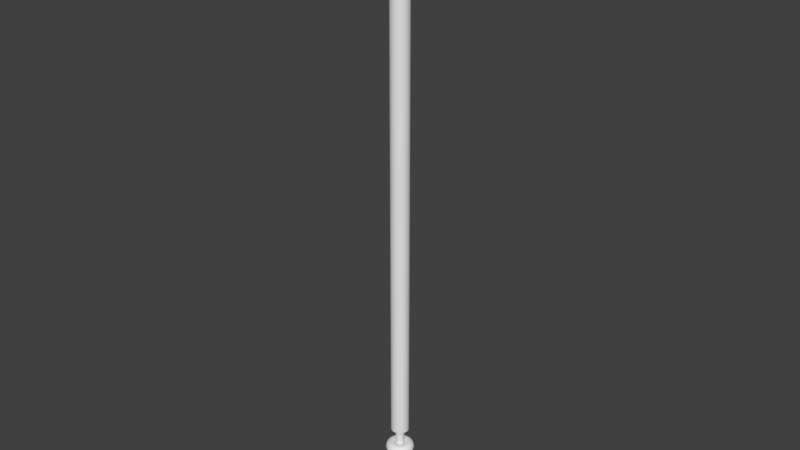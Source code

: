 # Source: HV_feedthrough.blend  (saved by Blender 2.70.0; exported with 4.5.12 LTS)
import bpy
from mathutils import Matrix  # noqa: F401  (used for matrix-valued properties, if any)

bpy.ops.wm.read_factory_settings(use_empty=True)
scene = bpy.context.scene
scene.name = 'Scene'

# ---- collections
col_collection_1 = bpy.data.collections.new('Collection 1'); scene.collection.children.link(col_collection_1)
col_collection_6 = bpy.data.collections.new('Collection 6'); scene.collection.children.link(col_collection_6)
col_collection_6.hide_render = True
col_collection_6.hide_viewport = True
col_collection_7 = bpy.data.collections.new('Collection 7'); scene.collection.children.link(col_collection_7)
col_collection_7.hide_render = True
col_collection_7.hide_viewport = True

# ---- materials (node trees are filled in below, after node groups)
mat_torroid = bpy.data.materials.new('Torroid')
mat_torroid.alpha_threshold = 0.0
mat_torroid.use_transparent_shadow = False
mat_torroid.roughness = 0.5
mat_torroid.line_color = (0.0, 0.0, 0.0, 1.0)
mat_hv_feed_through = bpy.data.materials.new('HV feed through')
mat_hv_feed_through.alpha_threshold = 0.0
mat_hv_feed_through.use_transparent_shadow = False
mat_hv_feed_through.roughness = 0.5
mat_hv_feed_through.line_color = (0.0, 0.0, 0.0, 1.0)
mat_torroid_001 = bpy.data.materials.new('Torroid.001')
mat_torroid_001.alpha_threshold = 0.0
mat_torroid_001.use_transparent_shadow = False
mat_torroid_001.roughness = 0.5
mat_torroid_001.line_color = (0.0, 0.0, 0.0, 1.0)

# ---- material node trees

# ---- world
world_world = bpy.data.worlds.new('World'); scene.world = world_world
world_world.color = (0.05088, 0.05088, 0.05088)
world_world.use_sun_shadow = False
world_world.sun_shadow_jitter_overblur = 0.0
world_world.cycles.sampling_method = 'MANUAL'
world_world.cycles.sample_map_resolution = 256

# ---- meshes
me_mesh = bpy.data.meshes.new('Mesh')
me_mesh.from_pydata([(2.98e-07, -1.701, 0.0), (2.086e-07, -1.496, 0.4958), (0.0, -1.0, 0.7012), (-2.161e-07, -0.5042, 0.4958), (-2.98e-07, -0.2988, 0.0), (-2.086e-07, -0.5042, -0.4958), (0.0, -1.0, -0.7012), (2.161e-07, -1.496, -0.4958), (-0.2296, -1.686, 0.0), (-0.2021, -1.482, 0.4958), (-0.1357, -0.9909, 0.7012), (-0.06921, -0.4996, 0.4958), (-0.04168, -0.296, 0.0), (-0.06921, -0.4996, -0.4958), (-0.1357, -0.9909, -0.7012), (-0.2021, -1.482, -0.4958), (-0.4515, -1.64, 0.0), (-0.3971, -1.442, 0.4958), (-0.2658, -0.9643, 0.7012), (-0.1345, -0.4862, 0.4958), (-0.08008, -0.2881, 0.0), (-0.1345, -0.4862, -0.4958), (-0.2658, -0.9643, -0.7012), (-0.3971, -1.442, -0.4958), (-0.6621, -1.567, 0.0), (-0.5822, -1.378, 0.4958), (-0.3892, -0.9214, 0.7012), (-0.1962, -0.4647, 0.4958), (-0.1162, -0.2755, 0.0), (-0.1962, -0.4647, -0.4958), (-0.3892, -0.9214, -0.7012), (-0.5822, -1.378, -0.4958), (-0.8589, -1.469, 0.0), (-0.7551, -1.291, 0.4958), (-0.5046, -0.8634, 0.7012), (-0.2542, -0.4356, 0.4958), (-0.1504, -0.2583, 0.0), (-0.2542, -0.4356, -0.4958), (-0.5046, -0.8634, -0.7012), (-0.7551, -1.291, -0.4958), (-1.04, -1.346, 0.0), (-0.9142, -1.184, 0.4958), (-0.611, -0.7916, 0.7012), (-0.3078, -0.3993, 0.4958), (-0.1822, -0.2368, 0.0), (-0.3078, -0.3993, -0.4958), (-0.611, -0.7916, -0.7012), (-0.9142, -1.184, -0.4958), (-1.203, -1.203, 0.0), (-1.058, -1.058, 0.4958), (-0.707, -0.707, 0.7012), (-0.3565, -0.3565, 0.4958), (-0.2112, -0.2112, 0.0), (-0.3565, -0.3565, -0.4958), (-0.707, -0.707, -0.7012), (-1.058, -1.058, -0.4958), (-1.346, -1.04, 0.0), (-1.184, -0.9142, 0.4958), (-0.7916, -0.611, 0.7012), (-0.3993, -0.3078, 0.4958), (-0.2368, -0.1822, 0.0), (-0.3993, -0.3078, -0.4958), (-0.7916, -0.611, -0.7012), (-1.184, -0.9142, -0.4958), (-1.469, -0.8589, 0.0), (-1.291, -0.7551, 0.4958), (-0.8634, -0.5046, 0.7012), (-0.4356, -0.2542, 0.4958), (-0.2583, -0.1504, 0.0), (-0.4356, -0.2542, -0.4958), (-0.8634, -0.5046, -0.7012), (-1.291, -0.7551, -0.4958), (-1.567, -0.6621, 0.0), (-1.378, -0.5822, 0.4958), (-0.9214, -0.3892, 0.7012), (-0.4647, -0.1962, 0.4958), (-0.2755, -0.1162, 0.0), (-0.4647, -0.1962, -0.4958), (-0.9214, -0.3892, -0.7012), (-1.378, -0.5822, -0.4958), (-1.64, -0.4515, -1.118e-08), (-1.442, -0.3971, 0.4958), (-0.9643, -0.2658, 0.7012), (-0.4862, -0.1345, 0.4958), (-0.2881, -0.08008, 1.118e-08), (-0.4862, -0.1345, -0.4958), (-0.9643, -0.2658, -0.7012), (-1.442, -0.3971, -0.4958), (-1.686, -0.2296, -1.49e-08), (-1.482, -0.2021, 0.4958), (-0.9909, -0.1357, 0.7012), (-0.4996, -0.06921, 0.4958), (-0.296, -0.04168, 1.49e-08), (-0.4996, -0.06921, -0.4958), (-0.9909, -0.1357, -0.7012), (-1.482, -0.2021, -0.4958), (-1.701, -2.364e-07, -1.363e-08), (-1.496, -1.788e-07, 0.4958), (-1.0, 0.0, 0.7012), (-0.5042, 1.788e-07, 0.4958), (-0.2988, 2.364e-07, 1.363e-08), (-0.5042, 1.788e-07, -0.4958), (-1.0, 0.0, -0.7012), (-1.496, -1.788e-07, -0.4958), (-1.686, 0.2296, -1.676e-08), (-1.482, 0.2021, 0.4958), (-0.9909, 0.1357, 0.7012), (-0.4996, 0.06921, 0.4958), (-0.296, 0.04168, 1.676e-08), (-0.4996, 0.06921, -0.4958), (-0.9909, 0.1357, -0.7012), (-1.482, 0.2021, -0.4958), (-1.64, 0.4515, -1.863e-08), (-1.442, 0.3971, 0.4958), (-0.9643, 0.2658, 0.7012), (-0.4862, 0.1345, 0.4958), (-0.2881, 0.08008, 1.863e-08), (-0.4862, 0.1345, -0.4958), (-0.9643, 0.2658, -0.7012), (-1.442, 0.3971, -0.4958), (-1.567, 0.6621, -2.98e-08), (-1.378, 0.5822, 0.4958), (-0.9214, 0.3892, 0.7012), (-0.4647, 0.1962, 0.4958), (-0.2755, 0.1162, 2.98e-08), (-0.4647, 0.1962, -0.4958), (-0.9214, 0.3892, -0.7012), (-1.378, 0.5822, -0.4958), (-1.469, 0.8589, 0.0), (-1.291, 0.7551, 0.4958), (-0.8634, 0.5046, 0.7012), (-0.4356, 0.2542, 0.4958), (-0.2583, 0.1504, 0.0), (-0.4356, 0.2542, -0.4958), (-0.8634, 0.5046, -0.7012), (-1.291, 0.7551, -0.4958), (-1.346, 1.04, 0.0), (-1.184, 0.9142, 0.4958), (-0.7916, 0.611, 0.7012), (-0.3993, 0.3078, 0.4958), (-0.2368, 0.1822, 0.0), (-0.3993, 0.3078, -0.4958), (-0.7916, 0.611, -0.7012), (-1.184, 0.9142, -0.4958), (-1.203, 1.203, 0.0), (-1.058, 1.058, 0.4958), (-0.707, 0.707, 0.7012), (-0.3565, 0.3565, 0.4958), (-0.2112, 0.2112, 0.0), (-0.3565, 0.3565, -0.4958), (-0.707, 0.707, -0.7012), (-1.058, 1.058, -0.4958), (-1.04, 1.346, 0.0), (-0.9142, 1.184, 0.4958), (-0.611, 0.7916, 0.7012), (-0.3078, 0.3993, 0.4958), (-0.1822, 0.2368, 0.0), (-0.3078, 0.3993, -0.4958), (-0.611, 0.7916, -0.7012), (-0.9142, 1.184, -0.4958), (-0.8589, 1.469, 0.0), (-0.7551, 1.291, 0.4958), (-0.5046, 0.8634, 0.7012), (-0.2542, 0.4356, 0.4958), (-0.1504, 0.2583, 0.0), (-0.2542, 0.4356, -0.4958), (-0.5046, 0.8634, -0.7012), (-0.7551, 1.291, -0.4958), (-0.6621, 1.567, 0.0), (-0.5822, 1.378, 0.4958), (-0.3892, 0.9214, 0.7012), (-0.1962, 0.4647, 0.4958), (-0.1162, 0.2755, 0.0), (-0.1962, 0.4647, -0.4958), (-0.3892, 0.9214, -0.7012), (-0.5822, 1.378, -0.4958), (-0.4515, 1.64, 0.0), (-0.3971, 1.442, 0.4958), (-0.2658, 0.9643, 0.7012), (-0.1345, 0.4862, 0.4958), (-0.08008, 0.2881, 0.0), (-0.1345, 0.4862, -0.4958), (-0.2658, 0.9643, -0.7012), (-0.3971, 1.442, -0.4958), (-0.2296, 1.686, 0.0), (-0.2021, 1.482, 0.4958), (-0.1357, 0.9909, 0.7012), (-0.06921, 0.4996, 0.4958), (-0.04168, 0.296, 0.0), (-0.06921, 0.4996, -0.4958), (-0.1357, 0.9909, -0.7012), (-0.2021, 1.482, -0.4958), (-1.788e-07, 1.701, 0.0), (-1.416e-07, 1.496, 0.4958), (0.0, 1.0, 0.7012), (1.49e-07, 0.5042, 0.4958), (1.788e-07, 0.2988, 0.0), (1.416e-07, 0.5042, -0.4958), (0.0, 1.0, -0.7012), (-1.49e-07, 1.496, -0.4958), (0.2296, 1.686, 0.0), (0.2021, 1.482, 0.4958), (0.1357, 0.9909, 0.7012), (0.06921, 0.4996, 0.4958), (0.04168, 0.296, 0.0), (0.06921, 0.4996, -0.4958), (0.1357, 0.9909, -0.7012), (0.2021, 1.482, -0.4958), (0.4515, 1.64, 0.0), (0.3971, 1.442, 0.4958), (0.2658, 0.9643, 0.7012), (0.1345, 0.4862, 0.4958), (0.08008, 0.2881, 0.0), (0.1345, 0.4862, -0.4958), (0.2658, 0.9643, -0.7012), (0.3971, 1.442, -0.4958), (0.6621, 1.567, 0.0), (0.5822, 1.378, 0.4958), (0.3892, 0.9214, 0.7012), (0.1962, 0.4647, 0.4958), (0.1162, 0.2755, 0.0), (0.1962, 0.4647, -0.4958), (0.3892, 0.9214, -0.7012), (0.5822, 1.378, -0.4958), (0.8589, 1.469, 0.0), (0.7551, 1.291, 0.4958), (0.5046, 0.8634, 0.7012), (0.2542, 0.4356, 0.4958), (0.1504, 0.2583, 0.0), (0.2542, 0.4356, -0.4958), (0.5046, 0.8634, -0.7012), (0.7551, 1.291, -0.4958), (1.04, 1.346, 0.0), (0.9142, 1.184, 0.4958), (0.611, 0.7916, 0.7012), (0.3078, 0.3993, 0.4958), (0.1822, 0.2368, 0.0), (0.3078, 0.3993, -0.4958), (0.611, 0.7916, -0.7012), (0.9142, 1.184, -0.4958), (1.203, 1.203, 0.0), (1.058, 1.058, 0.4958), (0.707, 0.707, 0.7012), (0.3565, 0.3565, 0.4958), (0.2112, 0.2112, 0.0), (0.3565, 0.3565, -0.4958), (0.707, 0.707, -0.7012), (1.058, 1.058, -0.4958), (1.346, 1.04, -3.725e-08), (1.184, 0.9142, 0.4958), (0.7916, 0.611, 0.7012), (0.3993, 0.3078, 0.4958), (0.2368, 0.1822, 3.725e-08), (0.3993, 0.3078, -0.4958), (0.7916, 0.611, -0.7012), (1.184, 0.9142, -0.4958), (1.469, 0.8589, -2.98e-08), (1.291, 0.7551, 0.4958), (0.8634, 0.5046, 0.7012), (0.4356, 0.2542, 0.4958), (0.2583, 0.1504, 2.98e-08), (0.4356, 0.2542, -0.4958), (0.8634, 0.5046, -0.7012), (1.291, 0.7551, -0.4958), (1.567, 0.6621, -2.98e-08), (1.378, 0.5822, 0.4958), (0.9214, 0.3892, 0.7012), (0.4647, 0.1962, 0.4958), (0.2755, 0.1162, 2.98e-08), (0.4647, 0.1962, -0.4958), (0.9214, 0.3892, -0.7012), (1.378, 0.5822, -0.4958), (1.64, 0.4515, -2.98e-08), (1.442, 0.3971, 0.4958), (0.9643, 0.2658, 0.7012), (0.4862, 0.1345, 0.4958), (0.2881, 0.08008, 2.98e-08), (0.4862, 0.1345, -0.4958), (0.9643, 0.2658, -0.7012), (1.442, 0.3971, -0.4958), (1.686, 0.2296, -3.725e-08), (1.482, 0.2021, 0.4958), (0.9909, 0.1357, 0.7012), (0.4996, 0.06921, 0.4958), (0.296, 0.04168, 3.725e-08), (0.4996, 0.06921, -0.4958), (0.9909, 0.1357, -0.7012), (1.482, 0.2021, -0.4958), (1.701, 2.364e-07, -3.699e-08), (1.496, 1.694e-07, 0.4958), (1.0, -7.09e-15, 0.7012), (0.5042, -1.694e-07, 0.4958), (0.2988, -2.364e-07, 3.699e-08), (0.5042, -1.694e-07, -0.4958), (1.0, 7.09e-15, -0.7012), (1.496, 1.694e-07, -0.4958), (1.686, -0.2296, -3.725e-08), (1.482, -0.2021, 0.4958), (0.9909, -0.1357, 0.7012), (0.4996, -0.06921, 0.4958), (0.296, -0.04168, 3.725e-08), (0.4996, -0.06921, -0.4958), (0.9909, -0.1357, -0.7012), (1.482, -0.2021, -0.4958), (1.64, -0.4515, -4.47e-08), (1.442, -0.3971, 0.4958), (0.9643, -0.2658, 0.7012), (0.4862, -0.1345, 0.4958), (0.2881, -0.08008, 4.47e-08), (0.4862, -0.1345, -0.4958), (0.9643, -0.2658, -0.7012), (1.442, -0.3971, -0.4958), (1.567, -0.6621, -2.98e-08), (1.378, -0.5822, 0.4958), (0.9214, -0.3892, 0.7012), (0.4647, -0.1962, 0.4958), (0.2755, -0.1162, 2.98e-08), (0.4647, -0.1962, -0.4958), (0.9214, -0.3892, -0.7012), (1.378, -0.5822, -0.4958), (1.469, -0.8589, -2.98e-08), (1.291, -0.7551, 0.4958), (0.8634, -0.5046, 0.7012), (0.4356, -0.2542, 0.4958), (0.2583, -0.1504, 2.98e-08), (0.4356, -0.2542, -0.4958), (0.8634, -0.5046, -0.7012), (1.291, -0.7551, -0.4958), (1.346, -1.04, -2.98e-08), (1.184, -0.9142, 0.4958), (0.7916, -0.611, 0.7012), (0.3993, -0.3078, 0.4958), (0.2368, -0.1822, 2.98e-08), (0.3993, -0.3078, -0.4958), (0.7916, -0.611, -0.7012), (1.184, -0.9142, -0.4958), (1.203, -1.203, 0.0), (1.058, -1.058, 0.4958), (0.707, -0.707, 0.7012), (0.3565, -0.3565, 0.4958), (0.2112, -0.2112, 0.0), (0.3565, -0.3565, -0.4958), (0.707, -0.707, -0.7012), (1.058, -1.058, -0.4958), (1.04, -1.346, 0.0), (0.9142, -1.184, 0.4958), (0.611, -0.7916, 0.7012), (0.3078, -0.3993, 0.4958), (0.1822, -0.2368, 0.0), (0.3078, -0.3993, -0.4958), (0.611, -0.7916, -0.7012), (0.9142, -1.184, -0.4958), (0.8589, -1.469, 0.0), (0.7551, -1.291, 0.4958), (0.5046, -0.8634, 0.7012), (0.2542, -0.4356, 0.4958), (0.1504, -0.2583, 0.0), (0.2542, -0.4356, -0.4958), (0.5046, -0.8634, -0.7012), (0.7551, -1.291, -0.4958), (0.6621, -1.567, 0.0), (0.5822, -1.378, 0.4958), (0.3892, -0.9214, 0.7012), (0.1962, -0.4647, 0.4958), (0.1162, -0.2755, 0.0), (0.1962, -0.4647, -0.4958), (0.3892, -0.9214, -0.7012), (0.5822, -1.378, -0.4958), (0.4515, -1.64, 0.0), (0.3971, -1.442, 0.4958), (0.2658, -0.9643, 0.7012), (0.1345, -0.4862, 0.4958), (0.08008, -0.2881, 0.0), (0.1345, -0.4862, -0.4958), (0.2658, -0.9643, -0.7012), (0.3971, -1.442, -0.4958), (0.2296, -1.686, -1.49e-08), (0.2021, -1.482, 0.4958), (0.1357, -0.9909, 0.7012), (0.06921, -0.4996, 0.4958), (0.04168, -0.296, 1.49e-08), (0.06921, -0.4996, -0.4958), (0.1357, -0.9909, -0.7012), (0.2021, -1.482, -0.4958)], [], [(0, 8, 15, 7), (1, 9, 8, 0), (2, 10, 9, 1), (3, 11, 10, 2), (4, 12, 11, 3), (5, 13, 12, 4), (6, 14, 13, 5), (7, 15, 14, 6), (8, 16, 23, 15), (9, 17, 16, 8), (10, 18, 17, 9), (11, 19, 18, 10), (12, 20, 19, 11), (13, 21, 20, 12), (14, 22, 21, 13), (15, 23, 22, 14), (16, 24, 31, 23), (17, 25, 24, 16), (18, 26, 25, 17), (19, 27, 26, 18), (20, 28, 27, 19), (21, 29, 28, 20), (22, 30, 29, 21), (23, 31, 30, 22), (24, 32, 39, 31), (25, 33, 32, 24), (26, 34, 33, 25), (27, 35, 34, 26), (28, 36, 35, 27), (29, 37, 36, 28), (30, 38, 37, 29), (31, 39, 38, 30), (32, 40, 47, 39), (33, 41, 40, 32), (34, 42, 41, 33), (35, 43, 42, 34), (36, 44, 43, 35), (37, 45, 44, 36), (38, 46, 45, 37), (39, 47, 46, 38), (40, 48, 55, 47), (41, 49, 48, 40), (42, 50, 49, 41), (43, 51, 50, 42), (44, 52, 51, 43), (45, 53, 52, 44), (46, 54, 53, 45), (47, 55, 54, 46), (48, 56, 63, 55), (49, 57, 56, 48), (50, 58, 57, 49), (51, 59, 58, 50), (52, 60, 59, 51), (53, 61, 60, 52), (54, 62, 61, 53), (55, 63, 62, 54), (56, 64, 71, 63), (57, 65, 64, 56), (58, 66, 65, 57), (59, 67, 66, 58), (60, 68, 67, 59), (61, 69, 68, 60), (62, 70, 69, 61), (63, 71, 70, 62), (64, 72, 79, 71), (65, 73, 72, 64), (66, 74, 73, 65), (67, 75, 74, 66), (68, 76, 75, 67), (69, 77, 76, 68), (70, 78, 77, 69), (71, 79, 78, 70), (72, 80, 87, 79), (73, 81, 80, 72), (74, 82, 81, 73), (75, 83, 82, 74), (76, 84, 83, 75), (77, 85, 84, 76), (78, 86, 85, 77), (79, 87, 86, 78), (80, 88, 95, 87), (81, 89, 88, 80), (82, 90, 89, 81), (83, 91, 90, 82), (84, 92, 91, 83), (85, 93, 92, 84), (86, 94, 93, 85), (87, 95, 94, 86), (88, 96, 103, 95), (89, 97, 96, 88), (90, 98, 97, 89), (91, 99, 98, 90), (92, 100, 99, 91), (93, 101, 100, 92), (94, 102, 101, 93), (95, 103, 102, 94), (96, 104, 111, 103), (97, 105, 104, 96), (98, 106, 105, 97), (99, 107, 106, 98), (100, 108, 107, 99), (101, 109, 108, 100), (102, 110, 109, 101), (103, 111, 110, 102), (104, 112, 119, 111), (105, 113, 112, 104), (106, 114, 113, 105), (107, 115, 114, 106), (108, 116, 115, 107), (109, 117, 116, 108), (110, 118, 117, 109), (111, 119, 118, 110), (112, 120, 127, 119), (113, 121, 120, 112), (114, 122, 121, 113), (115, 123, 122, 114), (116, 124, 123, 115), (117, 125, 124, 116), (118, 126, 125, 117), (119, 127, 126, 118), (120, 128, 135, 127), (121, 129, 128, 120), (122, 130, 129, 121), (123, 131, 130, 122), (124, 132, 131, 123), (125, 133, 132, 124), (126, 134, 133, 125), (127, 135, 134, 126), (128, 136, 143, 135), (129, 137, 136, 128), (130, 138, 137, 129), (131, 139, 138, 130), (132, 140, 139, 131), (133, 141, 140, 132), (134, 142, 141, 133), (135, 143, 142, 134), (136, 144, 151, 143), (137, 145, 144, 136), (138, 146, 145, 137), (139, 147, 146, 138), (140, 148, 147, 139), (141, 149, 148, 140), (142, 150, 149, 141), (143, 151, 150, 142), (144, 152, 159, 151), (145, 153, 152, 144), (146, 154, 153, 145), (147, 155, 154, 146), (148, 156, 155, 147), (149, 157, 156, 148), (150, 158, 157, 149), (151, 159, 158, 150), (152, 160, 167, 159), (153, 161, 160, 152), (154, 162, 161, 153), (155, 163, 162, 154), (156, 164, 163, 155), (157, 165, 164, 156), (158, 166, 165, 157), (159, 167, 166, 158), (160, 168, 175, 167), (161, 169, 168, 160), (162, 170, 169, 161), (163, 171, 170, 162), (164, 172, 171, 163), (165, 173, 172, 164), (166, 174, 173, 165), (167, 175, 174, 166), (168, 176, 183, 175), (169, 177, 176, 168), (170, 178, 177, 169), (171, 179, 178, 170), (172, 180, 179, 171), (173, 181, 180, 172), (174, 182, 181, 173), (175, 183, 182, 174), (176, 184, 191, 183), (177, 185, 184, 176), (178, 186, 185, 177), (179, 187, 186, 178), (180, 188, 187, 179), (181, 189, 188, 180), (182, 190, 189, 181), (183, 191, 190, 182), (184, 192, 199, 191), (185, 193, 192, 184), (186, 194, 193, 185), (187, 195, 194, 186), (188, 196, 195, 187), (189, 197, 196, 188), (190, 198, 197, 189), (191, 199, 198, 190), (192, 200, 207, 199), (193, 201, 200, 192), (194, 202, 201, 193), (195, 203, 202, 194), (196, 204, 203, 195), (197, 205, 204, 196), (198, 206, 205, 197), (199, 207, 206, 198), (200, 208, 215, 207), (201, 209, 208, 200), (202, 210, 209, 201), (203, 211, 210, 202), (204, 212, 211, 203), (205, 213, 212, 204), (206, 214, 213, 205), (207, 215, 214, 206), (208, 216, 223, 215), (209, 217, 216, 208), (210, 218, 217, 209), (211, 219, 218, 210), (212, 220, 219, 211), (213, 221, 220, 212), (214, 222, 221, 213), (215, 223, 222, 214), (216, 224, 231, 223), (217, 225, 224, 216), (218, 226, 225, 217), (219, 227, 226, 218), (220, 228, 227, 219), (221, 229, 228, 220), (222, 230, 229, 221), (223, 231, 230, 222), (224, 232, 239, 231), (225, 233, 232, 224), (226, 234, 233, 225), (227, 235, 234, 226), (228, 236, 235, 227), (229, 237, 236, 228), (230, 238, 237, 229), (231, 239, 238, 230), (232, 240, 247, 239), (233, 241, 240, 232), (234, 242, 241, 233), (235, 243, 242, 234), (236, 244, 243, 235), (237, 245, 244, 236), (238, 246, 245, 237), (239, 247, 246, 238), (240, 248, 255, 247), (241, 249, 248, 240), (242, 250, 249, 241), (243, 251, 250, 242), (244, 252, 251, 243), (245, 253, 252, 244), (246, 254, 253, 245), (247, 255, 254, 246), (248, 256, 263, 255), (249, 257, 256, 248), (250, 258, 257, 249), (251, 259, 258, 250), (252, 260, 259, 251), (253, 261, 260, 252), (254, 262, 261, 253), (255, 263, 262, 254), (256, 264, 271, 263), (257, 265, 264, 256), (258, 266, 265, 257), (259, 267, 266, 258), (260, 268, 267, 259), (261, 269, 268, 260), (262, 270, 269, 261), (263, 271, 270, 262), (264, 272, 279, 271), (265, 273, 272, 264), (266, 274, 273, 265), (267, 275, 274, 266), (268, 276, 275, 267), (269, 277, 276, 268), (270, 278, 277, 269), (271, 279, 278, 270), (272, 280, 287, 279), (273, 281, 280, 272), (274, 282, 281, 273), (275, 283, 282, 274), (276, 284, 283, 275), (277, 285, 284, 276), (278, 286, 285, 277), (279, 287, 286, 278), (280, 288, 295, 287), (281, 289, 288, 280), (282, 290, 289, 281), (283, 291, 290, 282), (284, 292, 291, 283), (285, 293, 292, 284), (286, 294, 293, 285), (287, 295, 294, 286), (288, 296, 303, 295), (289, 297, 296, 288), (290, 298, 297, 289), (291, 299, 298, 290), (292, 300, 299, 291), (293, 301, 300, 292), (294, 302, 301, 293), (295, 303, 302, 294), (296, 304, 311, 303), (297, 305, 304, 296), (298, 306, 305, 297), (299, 307, 306, 298), (300, 308, 307, 299), (301, 309, 308, 300), (302, 310, 309, 301), (303, 311, 310, 302), (304, 312, 319, 311), (305, 313, 312, 304), (306, 314, 313, 305), (307, 315, 314, 306), (308, 316, 315, 307), (309, 317, 316, 308), (310, 318, 317, 309), (311, 319, 318, 310), (312, 320, 327, 319), (313, 321, 320, 312), (314, 322, 321, 313), (315, 323, 322, 314), (316, 324, 323, 315), (317, 325, 324, 316), (318, 326, 325, 317), (319, 327, 326, 318), (320, 328, 335, 327), (321, 329, 328, 320), (322, 330, 329, 321), (323, 331, 330, 322), (324, 332, 331, 323), (325, 333, 332, 324), (326, 334, 333, 325), (327, 335, 334, 326), (328, 336, 343, 335), (329, 337, 336, 328), (330, 338, 337, 329), (331, 339, 338, 330), (332, 340, 339, 331), (333, 341, 340, 332), (334, 342, 341, 333), (335, 343, 342, 334), (336, 344, 351, 343), (337, 345, 344, 336), (338, 346, 345, 337), (339, 347, 346, 338), (340, 348, 347, 339), (341, 349, 348, 340), (342, 350, 349, 341), (343, 351, 350, 342), (344, 352, 359, 351), (345, 353, 352, 344), (346, 354, 353, 345), (347, 355, 354, 346), (348, 356, 355, 347), (349, 357, 356, 348), (350, 358, 357, 349), (351, 359, 358, 350), (352, 360, 367, 359), (353, 361, 360, 352), (354, 362, 361, 353), (355, 363, 362, 354), (356, 364, 363, 355), (357, 365, 364, 356), (358, 366, 365, 357), (359, 367, 366, 358), (360, 368, 375, 367), (361, 369, 368, 360), (362, 370, 369, 361), (363, 371, 370, 362), (364, 372, 371, 363), (365, 373, 372, 364), (366, 374, 373, 365), (367, 375, 374, 366), (368, 376, 383, 375), (369, 377, 376, 368), (370, 378, 377, 369), (371, 379, 378, 370), (372, 380, 379, 371), (373, 381, 380, 372), (374, 382, 381, 373), (375, 383, 382, 374), (376, 0, 7, 383), (377, 1, 0, 376), (378, 2, 1, 377), (379, 3, 2, 378), (380, 4, 3, 379), (381, 5, 4, 380), (382, 6, 5, 381), (383, 7, 6, 382)])
me_mesh.polygons.foreach_set('use_smooth', [True] * 384)
me_mesh.materials.append(mat_torroid)
me_mesh.use_remesh_preserve_volume = False
me_mesh.use_remesh_preserve_attributes = False
me_mesh.use_mirror_vertex_groups = False
me_mesh.update()
me_sphere = bpy.data.meshes.new('Sphere')
me_sphere.from_pydata([(-1.0, 0.0, 7.55e-08), (-0.9808, 0.0, -0.1951), (-0.9239, 0.0, -0.4815), (-0.8315, 0.0, -0.7038), (-0.7071, 0.0, -0.8554), (-0.5556, 0.0, -0.9797), (-0.3827, 0.0, -1.072), (-0.1951, 0.0, -1.129), (-0.9808, 0.1951, 7.55e-08), (-0.9619, 0.1913, -0.1951), (-0.9061, 0.1802, -0.4815), (-0.8155, 0.1622, -0.7038), (-0.6935, 0.1379, -0.8554), (-0.5449, 0.1084, -0.9797), (-0.3753, 0.07466, -1.072), (-0.1913, 0.03806, -1.129), (-0.9239, 0.3827, 7.55e-08), (-0.9061, 0.3753, -0.1951), (-0.8536, 0.3536, -0.4815), (-0.7682, 0.3182, -0.7038), (-0.6533, 0.2706, -0.8554), (-0.5133, 0.2126, -0.9797), (-0.3536, 0.1464, -1.072), (-0.1802, 0.07466, -1.129), (-0.8315, 0.5556, 7.55e-08), (-0.8155, 0.5449, -0.1951), (-0.7682, 0.5133, -0.4815), (-0.6913, 0.4619, -0.7038), (-0.5879, 0.3928, -0.8554), (-0.4619, 0.3087, -0.9797), (-0.3182, 0.2126, -1.072), (-0.1622, 0.1084, -1.129), (-0.7071, 0.7071, 7.55e-08), (-0.6935, 0.6935, -0.1951), (-0.6533, 0.6533, -0.4815), (-0.5879, 0.5879, -0.7038), (-0.5, 0.5, -0.8554), (-0.3928, 0.3928, -0.9797), (-0.2706, 0.2706, -1.072), (-0.1379, 0.1379, -1.129), (-0.5556, 0.8315, 7.55e-08), (-0.5449, 0.8155, -0.1951), (-0.5133, 0.7682, -0.4815), (-0.4619, 0.6913, -0.7038), (-0.3928, 0.5879, -0.8554), (-0.3087, 0.4619, -0.9797), (-0.2126, 0.3182, -1.072), (-0.1084, 0.1622, -1.129), (-0.3827, 0.9239, 7.55e-08), (-0.3753, 0.9061, -0.1951), (-0.3536, 0.8536, -0.4815), (-0.3182, 0.7682, -0.7038), (-0.2706, 0.6533, -0.8554), (-0.2126, 0.5133, -0.9797), (-0.1464, 0.3536, -1.072), (-0.07466, 0.1802, -1.129), (-0.1951, 0.9808, 7.55e-08), (-0.1913, 0.9619, -0.1951), (-0.1802, 0.9061, -0.4815), (-0.1622, 0.8155, -0.7038), (-0.1379, 0.6935, -0.8554), (-0.1084, 0.5449, -0.9797), (-0.07466, 0.3753, -1.072), (-0.03806, 0.1913, -1.129), (3.788e-07, 1.0, 7.55e-08), (3.937e-07, 0.9808, -0.1951), (2.298e-07, 0.9239, -0.4815), (3.341e-07, 0.8315, -0.7038), (3.192e-07, 0.7071, -0.8554), (3.415e-07, 0.5556, -0.9797), (3.043e-07, 0.3827, -1.072), (3.08e-07, 0.1951, -1.129), (0.1951, 0.9808, 7.55e-08), (0.1913, 0.9619, -0.1951), (0.1802, 0.9061, -0.4815), (0.1622, 0.8155, -0.7038), (0.138, 0.6935, -0.8554), (0.1084, 0.5449, -0.9797), (0.07466, 0.3753, -1.072), (0.03806, 0.1913, -1.129), (0.3827, 0.9239, 7.55e-08), (0.3753, 0.9061, -0.1951), (0.3536, 0.8536, -0.4815), (0.3182, 0.7682, -0.7038), (0.2706, 0.6533, -0.8554), (0.2126, 0.5133, -0.9797), (0.1464, 0.3536, -1.072), (0.07466, 0.1802, -1.129), (0.5556, 0.8315, 7.55e-08), (0.5449, 0.8155, -0.1951), (0.5133, 0.7682, -0.4815), (0.4619, 0.6913, -0.7038), (0.3928, 0.5879, -0.8554), (0.3087, 0.4619, -0.9797), (0.2126, 0.3182, -1.072), (0.1084, 0.1622, -1.129), (0.7071, 0.7071, 7.55e-08), (0.6935, 0.6935, -0.1951), (0.6533, 0.6533, -0.4815), (0.5879, 0.5879, -0.7038), (0.5, 0.5, -0.8554), (0.3928, 0.3928, -0.9797), (0.2706, 0.2706, -1.072), (0.138, 0.1379, -1.129), (0.8315, 0.5556, 7.55e-08), (0.8155, 0.5449, -0.1951), (0.7682, 0.5133, -0.4815), (0.6913, 0.4619, -0.7038), (0.5879, 0.3928, -0.8554), (0.4619, 0.3087, -0.9797), (0.3182, 0.2126, -1.072), (0.1622, 0.1084, -1.129), (0.9239, 0.3827, 7.55e-08), (0.9061, 0.3753, -0.1951), (0.8536, 0.3536, -0.4815), (0.7682, 0.3182, -0.7038), (0.6533, 0.2706, -0.8554), (0.5133, 0.2126, -0.9797), (0.3536, 0.1464, -1.072), (0.1802, 0.07466, -1.129), (0.9808, 0.1951, 7.55e-08), (0.9619, 0.1913, -0.1951), (0.9061, 0.1802, -0.4815), (0.8155, 0.1622, -0.7038), (0.6935, 0.1379, -0.8554), (0.5449, 0.1084, -0.9797), (0.3753, 0.07466, -1.072), (0.1913, 0.03806, -1.129), (1.0, -1.003e-07, 7.55e-08), (0.9808, -8.544e-08, -0.1951), (0.9239, 6.357e-08, -0.4815), (0.8315, -8.544e-08, -0.7038), (0.7071, -2.584e-08, -0.8554), (0.5556, -1.094e-08, -0.9797), (0.3827, 3.964e-09, -1.072), (0.1951, 3.964e-09, -1.129), (0.9808, -0.1951, 7.55e-08), (0.9619, -0.1913, -0.1951), (0.9061, -0.1802, -0.4815), (0.8155, -0.1622, -0.7038), (0.6935, -0.1379, -0.8554), (0.5449, -0.1084, -0.9797), (0.3753, -0.07466, -1.072), (0.1913, -0.03806, -1.129), (0.9239, -0.3827, 7.55e-08), (0.9061, -0.3753, -0.1951), (0.8536, -0.3536, -0.4815), (0.7682, -0.3182, -0.7038), (0.6533, -0.2706, -0.8554), (0.5133, -0.2126, -0.9797), (0.3536, -0.1464, -1.072), (0.1802, -0.07466, -1.129), (0.8315, -0.5556, 7.55e-08), (0.8155, -0.5449, -0.1951), (0.7682, -0.5133, -0.4815), (0.6913, -0.4619, -0.7038), (0.5879, -0.3928, -0.8554), (0.4619, -0.3087, -0.9797), (0.3182, -0.2126, -1.072), (0.1622, -0.1084, -1.129), (0.7071, -0.7071, 7.55e-08), (0.6935, -0.6935, -0.1951), (0.6533, -0.6533, -0.4815), (0.5879, -0.5879, -0.7038), (0.5, -0.5, -0.8554), (0.3928, -0.3928, -0.9797), (0.2706, -0.2706, -1.072), (0.1379, -0.1379, -1.129), (0.5556, -0.8315, 7.55e-08), (0.5449, -0.8155, -0.1951), (0.5133, -0.7682, -0.4815), (0.4619, -0.6913, -0.7038), (0.3928, -0.5879, -0.8554), (0.3087, -0.4619, -0.9797), (0.2126, -0.3182, -1.072), (0.1084, -0.1622, -1.129), (3.258e-07, 0.0, -1.148), (0.3827, -0.9239, 7.55e-08), (0.3753, -0.9061, -0.1951), (0.3536, -0.8536, -0.4815), (0.3182, -0.7682, -0.7038), (0.2706, -0.6533, -0.8554), (0.2126, -0.5133, -0.9797), (0.1464, -0.3536, -1.072), (0.07466, -0.1802, -1.129), (0.1951, -0.9808, 7.55e-08), (0.1913, -0.9619, -0.1951), (0.1802, -0.9061, -0.4815), (0.1622, -0.8155, -0.7038), (0.1379, -0.6935, -0.8554), (0.1084, -0.5449, -0.9797), (0.07466, -0.3753, -1.072), (0.03806, -0.1913, -1.129), (1.404e-07, -1.0, 7.55e-08), (9.567e-08, -0.9808, -0.1951), (3.192e-07, -0.9239, -0.4815), (1.404e-07, -0.8315, -0.7038), (1.851e-07, -0.7071, -0.8554), (2.596e-07, -0.5556, -0.9797), (2.521e-07, -0.3827, -1.072), (3.155e-07, -0.1951, -1.129), (-0.1951, -0.9808, 7.55e-08), (-0.1913, -0.9619, -0.1951), (-0.1802, -0.9061, -0.4815), (-0.1622, -0.8155, -0.7038), (-0.1379, -0.6935, -0.8554), (-0.1084, -0.5449, -0.9797), (-0.07466, -0.3753, -1.072), (-0.03806, -0.1913, -1.129), (-0.3827, -0.9239, 7.55e-08), (-0.3753, -0.9061, -0.1951), (-0.3536, -0.8536, -0.4815), (-0.3182, -0.7682, -0.7038), (-0.2706, -0.6533, -0.8554), (-0.2126, -0.5133, -0.9797), (-0.1464, -0.3536, -1.072), (-0.07466, -0.1802, -1.129), (2.98e-07, 1.043e-07, 7.55e-08), (2.98e-07, 8.941e-08, 7.55e-08), (2.98e-07, 1.192e-07, 7.55e-08), (-0.5556, -0.8315, 7.55e-08), (-0.5449, -0.8155, -0.1951), (-0.5133, -0.7682, -0.4815), (-0.4619, -0.6913, -0.7038), (-0.3928, -0.5879, -0.8554), (-0.3087, -0.4619, -0.9797), (-0.2126, -0.3182, -1.072), (-0.1084, -0.1622, -1.129), (2.98e-07, 1.192e-07, 7.55e-08), (2.98e-07, 1.192e-07, 7.55e-08), (2.682e-07, 1.192e-07, 7.55e-08), (2.831e-07, 1.192e-07, 7.55e-08), (2.794e-07, 1.192e-07, 7.55e-08), (2.831e-07, 1.192e-07, 7.55e-08), (2.682e-07, 1.192e-07, 7.55e-08), (-0.7071, -0.7071, 7.55e-08), (-0.6935, -0.6935, -0.1951), (-0.6533, -0.6533, -0.4815), (-0.5879, -0.5879, -0.7038), (-0.5, -0.5, -0.8554), (-0.3928, -0.3928, -0.9797), (-0.2706, -0.2706, -1.072), (-0.1379, -0.1379, -1.129), (2.98e-07, 1.192e-07, 7.55e-08), (2.98e-07, 1.192e-07, 7.55e-08), (2.98e-07, 1.192e-07, 7.55e-08), (2.98e-07, 8.941e-08, 7.55e-08), (2.98e-07, 1.043e-07, 7.55e-08), (2.384e-07, 1.024e-07, 7.55e-08), (2.98e-07, 1.043e-07, 7.55e-08), (-0.8315, -0.5556, 7.55e-08), (-0.8155, -0.5449, -0.1951), (-0.7682, -0.5133, -0.4815), (-0.6913, -0.4619, -0.7038), (-0.5879, -0.3928, -0.8554), (-0.4619, -0.3087, -0.9797), (-0.3182, -0.2126, -1.072), (-0.1622, -0.1084, -1.129), (2.98e-07, 8.941e-08, 7.55e-08), (2.98e-07, 1.192e-07, 7.55e-08), (2.98e-07, 1.192e-07, 7.55e-08), (2.98e-07, 1.192e-07, 7.55e-08), (2.682e-07, 1.192e-07, 7.55e-08), (2.831e-07, 1.192e-07, 7.55e-08), (2.794e-07, 1.192e-07, 7.55e-08), (2.831e-07, 1.192e-07, 7.55e-08), (-0.9239, -0.3827, 7.55e-08), (-0.9061, -0.3753, -0.1951), (-0.8536, -0.3536, -0.4815), (-0.7682, -0.3182, -0.7038), (-0.6533, -0.2706, -0.8554), (-0.5133, -0.2126, -0.9797), (-0.3536, -0.1464, -1.072), (-0.1802, -0.07466, -1.129), (2.682e-07, 1.192e-07, 7.55e-08), (2.98e-07, 1.192e-07, 7.55e-08), (2.98e-07, 1.192e-07, 7.55e-08), (2.98e-07, 1.192e-07, 7.55e-08), (2.98e-07, 8.941e-08, 7.55e-08), (2.98e-07, 1.043e-07, 7.55e-08), (2.384e-07, 1.024e-07, 7.55e-08), (-0.9808, -0.1951, 7.55e-08), (-0.9619, -0.1913, -0.1951), (-0.9061, -0.1802, -0.4815), (-0.8155, -0.1622, -0.7038), (-0.6935, -0.1379, -0.8554), (-0.5449, -0.1084, -0.9797), (-0.3753, -0.07466, -1.072), (-0.1913, -0.03806, -1.129), (-1.0, 0.0, 16.88), (-0.9808, 0.1951, 16.88), (-0.9239, 0.3827, 16.88), (-0.8315, 0.5556, 16.88), (-0.7071, 0.7071, 16.88), (-0.5556, 0.8315, 16.88), (-0.3827, 0.9239, 16.88), (-0.1951, 0.9808, 16.88), (3.788e-07, 1.0, 16.88), (0.1951, 0.9808, 16.88), (0.3827, 0.9239, 16.88), (0.5556, 0.8315, 16.88), (0.7071, 0.7071, 16.88), (0.8315, 0.5556, 16.88), (0.9239, 0.3827, 16.88), (0.9808, 0.1951, 16.88), (1.0, -1.003e-07, 16.88), (0.9808, -0.1951, 16.88), (0.9239, -0.3827, 16.88), (0.8315, -0.5556, 16.88), (0.7071, -0.7071, 16.88), (0.5556, -0.8315, 16.88), (0.3827, -0.9239, 16.88), (0.1951, -0.9808, 16.88), (1.404e-07, -1.0, 16.88), (-0.1951, -0.9808, 16.88), (-0.3827, -0.9239, 16.88), (2.98e-07, 1.043e-07, 16.88), (2.98e-07, 8.941e-08, 16.88), (2.98e-07, 1.192e-07, 16.88), (-0.5556, -0.8315, 16.88), (2.98e-07, 1.192e-07, 16.88), (2.98e-07, 1.192e-07, 16.88), (2.682e-07, 1.192e-07, 16.88), (2.831e-07, 1.192e-07, 16.88), (2.794e-07, 1.192e-07, 16.88), (2.831e-07, 1.192e-07, 16.88), (2.682e-07, 1.192e-07, 16.88), (-0.7071, -0.7071, 16.88), (2.98e-07, 1.192e-07, 16.88), (2.98e-07, 1.192e-07, 16.88), (2.98e-07, 1.192e-07, 16.88), (2.98e-07, 8.941e-08, 16.88), (2.98e-07, 1.043e-07, 16.88), (2.384e-07, 1.024e-07, 16.88), (2.98e-07, 1.043e-07, 16.88), (-0.8315, -0.5556, 16.88), (2.98e-07, 8.941e-08, 16.88), (2.98e-07, 1.192e-07, 16.88), (2.98e-07, 1.192e-07, 16.88), (2.98e-07, 1.192e-07, 16.88), (2.682e-07, 1.192e-07, 16.88), (2.831e-07, 1.192e-07, 16.88), (2.794e-07, 1.192e-07, 16.88), (2.831e-07, 1.192e-07, 16.88), (-0.9239, -0.3827, 16.88), (2.682e-07, 1.192e-07, 16.88), (2.98e-07, 1.192e-07, 16.88), (2.98e-07, 1.192e-07, 16.88), (2.98e-07, 1.192e-07, 16.88), (2.98e-07, 8.941e-08, 16.88), (2.98e-07, 1.043e-07, 16.88), (2.384e-07, 1.024e-07, 16.88), (-0.9808, -0.1951, 16.88), (-1.0, 0.0, 16.88), (-0.9808, 0.1951, 16.88), (-0.9239, 0.3827, 16.88), (-0.8315, 0.5556, 16.88), (-0.7071, 0.7071, 16.88), (-0.5556, 0.8315, 16.88), (-0.3827, 0.9239, 16.88), (-0.1951, 0.9808, 16.88), (3.788e-07, 1.0, 16.88), (0.1951, 0.9808, 16.88), (0.3827, 0.9239, 16.88), (0.5556, 0.8315, 16.88), (0.7071, 0.7071, 16.88), (0.8315, 0.5556, 16.88), (0.9239, 0.3827, 16.88), (0.9808, 0.1951, 16.88), (1.0, -1.003e-07, 16.88), (0.9808, -0.1951, 16.88), (0.9239, -0.3827, 16.88), (0.8315, -0.5556, 16.88), (0.7071, -0.7071, 16.88), (0.5556, -0.8315, 16.88), (0.3827, -0.9239, 16.88), (0.1951, -0.9808, 16.88), (1.404e-07, -1.0, 16.88), (-0.1951, -0.9808, 16.88), (-0.3827, -0.9239, 16.88), (2.98e-07, 1.043e-07, 16.88), (2.98e-07, 8.941e-08, 16.88), (2.98e-07, 1.192e-07, 16.88), (-0.5556, -0.8315, 16.88), (2.98e-07, 1.192e-07, 16.88), (2.98e-07, 1.192e-07, 16.88), (2.682e-07, 1.192e-07, 16.88), (2.831e-07, 1.192e-07, 16.88), (2.794e-07, 1.192e-07, 16.88), (2.831e-07, 1.192e-07, 16.88), (2.682e-07, 1.192e-07, 16.88), (-0.7071, -0.7071, 16.88), (2.98e-07, 1.192e-07, 16.88), (2.98e-07, 1.192e-07, 16.88), (2.98e-07, 1.192e-07, 16.88), (2.98e-07, 8.941e-08, 16.88), (2.98e-07, 1.043e-07, 16.88), (2.384e-07, 1.024e-07, 16.88), (2.98e-07, 1.043e-07, 16.88), (-0.8315, -0.5556, 16.88), (2.98e-07, 8.941e-08, 16.88), (2.98e-07, 1.192e-07, 16.88), (2.98e-07, 1.192e-07, 16.88), (2.98e-07, 1.192e-07, 16.88), (2.682e-07, 1.192e-07, 16.88), (2.831e-07, 1.192e-07, 16.88), (2.794e-07, 1.192e-07, 16.88), (2.831e-07, 1.192e-07, 16.88), (-0.9239, -0.3827, 16.88), (2.682e-07, 1.192e-07, 16.88), (2.98e-07, 1.192e-07, 16.88), (2.98e-07, 1.192e-07, 16.88), (2.98e-07, 1.192e-07, 16.88), (2.98e-07, 8.941e-08, 16.88), (2.98e-07, 1.043e-07, 16.88), (2.384e-07, 1.024e-07, 16.88), (-0.9808, -0.1951, 16.88), (-2.0, -1.176e-07, 16.88), (-1.962, 0.3902, 16.88), (-1.848, 0.7654, 16.88), (-1.663, 1.111, 16.88), (-1.414, 1.414, 16.88), (-1.111, 1.663, 16.88), (-0.7654, 1.848, 16.88), (-0.3902, 1.962, 16.88), (4.977e-07, 2.0, 16.88), (0.3902, 1.962, 16.88), (0.7654, 1.848, 16.88), (1.111, 1.663, 16.88), (1.414, 1.414, 16.88), (1.663, 1.111, 16.88), (1.848, 0.7654, 16.88), (1.962, 0.3902, 16.88), (2.0, -3.183e-07, 16.88), (1.962, -0.3902, 16.88), (1.848, -0.7654, 16.88), (1.663, -1.111, 16.88), (1.414, -1.414, 16.88), (1.111, -1.663, 16.88), (0.7654, -1.848, 16.88), (0.3902, -1.962, 16.88), (2.09e-08, -2.0, 16.88), (-0.3902, -1.962, 16.88), (-0.7654, -1.848, 16.88), (3.362e-07, 9.104e-08, 16.88), (3.362e-07, 6.123e-08, 16.88), (3.362e-07, 1.208e-07, 16.88), (-1.111, -1.663, 16.88), (3.362e-07, 1.208e-07, 16.88), (3.362e-07, 1.208e-07, 16.88), (2.766e-07, 1.208e-07, 16.88), (3.064e-07, 1.208e-07, 16.88), (2.99e-07, 1.208e-07, 16.88), (3.064e-07, 1.208e-07, 16.88), (2.766e-07, 1.208e-07, 16.88), (-1.414, -1.414, 16.88), (3.362e-07, 1.208e-07, 16.88), (3.362e-07, 1.208e-07, 16.88), (3.362e-07, 1.208e-07, 16.88), (3.362e-07, 6.123e-08, 16.88), (3.362e-07, 9.104e-08, 16.88), (2.17e-07, 8.731e-08, 16.88), (3.362e-07, 9.104e-08, 16.88), (-1.663, -1.111, 16.88), (3.362e-07, 6.123e-08, 16.88), (3.362e-07, 1.208e-07, 16.88), (3.362e-07, 1.208e-07, 16.88), (3.362e-07, 1.208e-07, 16.88), (2.766e-07, 1.208e-07, 16.88), (3.064e-07, 1.208e-07, 16.88), (2.99e-07, 1.208e-07, 16.88), (3.064e-07, 1.208e-07, 16.88), (-1.848, -0.7654, 16.88), (2.766e-07, 1.208e-07, 16.88), (3.362e-07, 1.208e-07, 16.88), (3.362e-07, 1.208e-07, 16.88), (3.362e-07, 1.208e-07, 16.88), (3.362e-07, 6.123e-08, 16.88), (3.362e-07, 9.104e-08, 16.88), (2.17e-07, 8.731e-08, 16.88), (-1.962, -0.3902, 16.88), (-2.0, -1.176e-07, 130.4), (-1.962, 0.3902, 130.4), (-1.848, 0.7654, 130.4), (-1.663, 1.111, 130.4), (-1.414, 1.414, 130.4), (-1.111, 1.663, 130.4), (-0.7654, 1.848, 130.4), (-0.3902, 1.962, 130.4), (4.977e-07, 2.0, 130.4), (0.3902, 1.962, 130.4), (0.7654, 1.848, 130.4), (1.111, 1.663, 130.4), (1.414, 1.414, 130.4), (1.663, 1.111, 130.4), (1.848, 0.7654, 130.4), (1.962, 0.3902, 130.4), (2.0, -3.183e-07, 130.4), (1.962, -0.3902, 130.4), (1.848, -0.7654, 130.4), (1.663, -1.111, 130.4), (1.414, -1.414, 130.4), (1.111, -1.663, 130.4), (0.7654, -1.848, 130.4), (0.3902, -1.962, 130.4), (2.09e-08, -2.0, 130.4), (-0.3902, -1.962, 130.4), (-0.7654, -1.848, 130.4), (3.362e-07, 9.104e-08, 130.4), (3.362e-07, 6.123e-08, 130.4), (3.362e-07, 1.208e-07, 130.4), (-1.111, -1.663, 130.4), (3.362e-07, 1.208e-07, 130.4), (3.362e-07, 1.208e-07, 130.4), (2.766e-07, 1.208e-07, 130.4), (3.064e-07, 1.208e-07, 130.4), (2.99e-07, 1.208e-07, 130.4), (3.064e-07, 1.208e-07, 130.4), (2.766e-07, 1.208e-07, 130.4), (-1.414, -1.414, 130.4), (3.362e-07, 1.208e-07, 130.4), (3.362e-07, 1.208e-07, 130.4), (3.362e-07, 1.208e-07, 130.4), (3.362e-07, 6.123e-08, 130.4), (3.362e-07, 9.104e-08, 130.4), (2.17e-07, 8.731e-08, 130.4), (3.362e-07, 9.104e-08, 130.4), (-1.663, -1.111, 130.4), (3.362e-07, 6.123e-08, 130.4), (3.362e-07, 1.208e-07, 130.4), (3.362e-07, 1.208e-07, 130.4), (3.362e-07, 1.208e-07, 130.4), (2.766e-07, 1.208e-07, 130.4), (3.064e-07, 1.208e-07, 130.4), (2.99e-07, 1.208e-07, 130.4), (3.064e-07, 1.208e-07, 130.4), (-1.848, -0.7654, 130.4), (2.766e-07, 1.208e-07, 130.4), (3.362e-07, 1.208e-07, 130.4), (3.362e-07, 1.208e-07, 130.4), (3.362e-07, 1.208e-07, 130.4), (3.362e-07, 6.123e-08, 130.4), (3.362e-07, 9.104e-08, 130.4), (2.17e-07, 8.731e-08, 130.4), (-1.962, -0.3902, 130.4), (-4.0, -3.753e-07, 130.4), (-3.923, 0.7804, 130.4), (-3.696, 1.531, 130.4), (-3.326, 2.222, 130.4), (-2.828, 2.828, 130.4), (-2.222, 3.326, 130.4), (-1.531, 3.696, 130.4), (-0.7804, 3.923, 130.4), (6.285e-07, 4.0, 130.4), (0.7804, 3.923, 130.4), (1.531, 3.696, 130.4), (2.222, 3.326, 130.4), (2.828, 2.828, 130.4), (3.326, 2.222, 130.4), (3.696, 1.531, 130.4), (3.923, 0.7804, 130.4), (4.0, -7.767e-07, 130.4), (3.923, -0.7804, 130.4), (3.696, -1.531, 130.4), (3.326, -2.222, 130.4), (2.828, -2.828, 130.4), (2.222, -3.326, 130.4), (1.531, -3.696, 130.4), (0.7804, -3.923, 130.4), (-3.251e-07, -4.0, 130.4), (-0.7804, -3.923, 130.4), (-1.531, -3.696, 130.4), (3.055e-07, 4.191e-08, 130.4), (3.055e-07, -1.77e-08, 130.4), (3.055e-07, 1.015e-07, 130.4), (-2.222, -3.326, 130.4), (3.055e-07, 1.015e-07, 130.4), (3.055e-07, 1.015e-07, 130.4), (1.863e-07, 1.015e-07, 130.4), (2.459e-07, 1.015e-07, 130.4), (2.31e-07, 1.015e-07, 130.4), (2.459e-07, 1.015e-07, 130.4), (1.863e-07, 1.015e-07, 130.4), (-2.828, -2.828, 130.4), (3.055e-07, 1.015e-07, 130.4), (3.055e-07, 1.015e-07, 130.4), (3.055e-07, 1.015e-07, 130.4), (3.055e-07, -1.77e-08, 130.4), (3.055e-07, 4.191e-08, 130.4), (6.706e-08, 3.446e-08, 130.4), (3.055e-07, 4.191e-08, 130.4), (-3.326, -2.222, 130.4), (3.055e-07, -1.77e-08, 130.4), (3.055e-07, 1.015e-07, 130.4), (3.055e-07, 1.015e-07, 130.4), (3.055e-07, 1.015e-07, 130.4), (1.863e-07, 1.015e-07, 130.4), (2.459e-07, 1.015e-07, 130.4), (2.31e-07, 1.015e-07, 130.4), (2.459e-07, 1.015e-07, 130.4), (-3.696, -1.531, 130.4), (1.863e-07, 1.015e-07, 130.4), (3.055e-07, 1.015e-07, 130.4), (3.055e-07, 1.015e-07, 130.4), (3.055e-07, 1.015e-07, 130.4), (3.055e-07, -1.77e-08, 130.4), (3.055e-07, 4.191e-08, 130.4), (6.706e-08, 3.446e-08, 130.4), (-3.923, -0.7804, 130.4), (-4.0, -3.753e-07, 132.1), (-3.923, 0.7804, 132.1), (-3.696, 1.531, 132.1), (-3.326, 2.222, 132.1), (-2.828, 2.828, 132.1), (-2.222, 3.326, 132.1), (-1.531, 3.696, 132.1), (-0.7804, 3.923, 132.1), (6.285e-07, 4.0, 132.1), (0.7804, 3.923, 132.1), (1.531, 3.696, 132.1), (2.222, 3.326, 132.1), (2.828, 2.828, 132.1), (3.326, 2.222, 132.1), (3.696, 1.531, 132.1), (3.923, 0.7804, 132.1), (4.0, -7.767e-07, 132.1), (3.923, -0.7804, 132.1), (3.696, -1.531, 132.1), (3.326, -2.222, 132.1), (2.828, -2.828, 132.1), (2.222, -3.326, 132.1), (1.531, -3.696, 132.1), (0.7804, -3.923, 132.1), (-3.251e-07, -4.0, 132.1), (-0.7804, -3.923, 132.1), (-1.531, -3.696, 132.1), (3.055e-07, 4.191e-08, 132.1), (3.055e-07, -1.77e-08, 132.1), (3.055e-07, 1.015e-07, 132.1), (-2.222, -3.326, 132.1), (3.055e-07, 1.015e-07, 132.1), (3.055e-07, 1.015e-07, 132.1), (1.863e-07, 1.015e-07, 132.1), (2.459e-07, 1.015e-07, 132.1), (2.31e-07, 1.015e-07, 132.1), (2.459e-07, 1.015e-07, 132.1), (1.863e-07, 1.015e-07, 132.1), (-2.828, -2.828, 132.1), (3.055e-07, 1.015e-07, 132.1), (3.055e-07, 1.015e-07, 132.1), (3.055e-07, 1.015e-07, 132.1), (3.055e-07, -1.77e-08, 132.1), (3.055e-07, 4.191e-08, 132.1), (6.706e-08, 3.446e-08, 132.1), (3.055e-07, 4.191e-08, 132.1), (-3.326, -2.222, 132.1), (3.055e-07, -1.77e-08, 132.1), (3.055e-07, 1.015e-07, 132.1), (3.055e-07, 1.015e-07, 132.1), (3.055e-07, 1.015e-07, 132.1), (1.863e-07, 1.015e-07, 132.1), (2.459e-07, 1.015e-07, 132.1), (2.31e-07, 1.015e-07, 132.1), (2.459e-07, 1.015e-07, 132.1), (-3.696, -1.531, 132.1), (1.863e-07, 1.015e-07, 132.1), (3.055e-07, 1.015e-07, 132.1), (3.055e-07, 1.015e-07, 132.1), (3.055e-07, 1.015e-07, 132.1), (3.055e-07, -1.77e-08, 132.1), (3.055e-07, 4.191e-08, 132.1), (6.706e-08, 3.446e-08, 132.1), (-3.923, -0.7804, 132.1), (-1.6, -5.066e-08, 132.1), (-1.569, 0.3121, 132.1), (-1.478, 0.6123, 132.1), (-1.33, 0.8889, 132.1), (-1.131, 1.131, 132.1), (-0.8889, 1.33, 132.1), (-0.6123, 1.478, 132.1), (-0.3121, 1.569, 132.1), (4.436e-07, 1.6, 132.1), (0.3121, 1.569, 132.1), (0.6123, 1.478, 132.1), (0.8889, 1.33, 132.1), (1.131, 1.131, 132.1), (1.33, 0.8889, 132.1), (1.478, 0.6123, 132.1), (1.569, 0.3121, 132.1), (1.6, -2.112e-07, 132.1), (1.569, -0.3121, 132.1), (1.478, -0.6123, 132.1), (1.33, -0.8889, 132.1), (1.131, -1.131, 132.1), (0.8889, -1.33, 132.1), (0.6123, -1.478, 132.1), (0.3121, -1.569, 132.1), (6.217e-08, -1.6, 132.1), (-0.3121, -1.569, 132.1), (-0.6123, -1.478, 132.1), (3.144e-07, 1.162e-07, 132.1), (3.144e-07, 9.239e-08, 132.1), (3.144e-07, 1.401e-07, 132.1), (-0.8889, -1.33, 132.1), (3.144e-07, 1.401e-07, 132.1), (3.144e-07, 1.401e-07, 132.1), (2.667e-07, 1.401e-07, 132.1), (2.906e-07, 1.401e-07, 132.1), (2.846e-07, 1.401e-07, 132.1), (2.906e-07, 1.401e-07, 132.1), (2.667e-07, 1.401e-07, 132.1), (-1.131, -1.131, 132.1), (3.144e-07, 1.401e-07, 132.1), (3.144e-07, 1.401e-07, 132.1), (3.144e-07, 1.401e-07, 132.1), (3.144e-07, 9.239e-08, 132.1), (3.144e-07, 1.162e-07, 132.1), (2.19e-07, 1.132e-07, 132.1), (3.144e-07, 1.162e-07, 132.1), (-1.33, -0.8889, 132.1), (3.144e-07, 9.239e-08, 132.1), (3.144e-07, 1.401e-07, 132.1), (3.144e-07, 1.401e-07, 132.1), (3.144e-07, 1.401e-07, 132.1), (2.667e-07, 1.401e-07, 132.1), (2.906e-07, 1.401e-07, 132.1), (2.846e-07, 1.401e-07, 132.1), (2.906e-07, 1.401e-07, 132.1), (-1.478, -0.6123, 132.1), (2.667e-07, 1.401e-07, 132.1), (3.144e-07, 1.401e-07, 132.1), (3.144e-07, 1.401e-07, 132.1), (3.144e-07, 1.401e-07, 132.1), (3.144e-07, 9.239e-08, 132.1), (3.144e-07, 1.162e-07, 132.1), (2.19e-07, 1.132e-07, 132.1), (-1.569, -0.3121, 132.1), (-1.6, -5.066e-08, 136.0), (-1.569, 0.3121, 136.0), (-1.478, 0.6123, 136.0), (-1.33, 0.8889, 136.0), (-1.131, 1.131, 136.0), (-0.8889, 1.33, 136.0), (-0.6123, 1.478, 136.0), (-0.3121, 1.569, 136.0), (4.436e-07, 1.6, 136.0), (0.3121, 1.569, 136.0), (0.6123, 1.478, 136.0), (0.8889, 1.33, 136.0), (1.131, 1.131, 136.0), (1.33, 0.8889, 136.0), (1.478, 0.6123, 136.0), (1.569, 0.3121, 136.0), (1.6, -2.112e-07, 136.0), (1.569, -0.3121, 136.0), (1.478, -0.6123, 136.0), (1.33, -0.8889, 136.0), (1.131, -1.131, 136.0), (0.8889, -1.33, 136.0), (0.6123, -1.478, 136.0), (0.3121, -1.569, 136.0), (6.217e-08, -1.6, 136.0), (-0.3121, -1.569, 136.0), (-0.6123, -1.478, 136.0), (3.144e-07, 1.162e-07, 136.0), (3.144e-07, 9.239e-08, 136.0), (3.144e-07, 1.401e-07, 136.0), (-0.8889, -1.33, 136.0), (3.144e-07, 1.401e-07, 136.0), (3.144e-07, 1.401e-07, 136.0), (2.667e-07, 1.401e-07, 136.0), (2.906e-07, 1.401e-07, 136.0), (2.846e-07, 1.401e-07, 136.0), (2.906e-07, 1.401e-07, 136.0), (2.667e-07, 1.401e-07, 136.0), (-1.131, -1.131, 136.0), (3.144e-07, 1.401e-07, 136.0), (3.144e-07, 1.401e-07, 136.0), (3.144e-07, 1.401e-07, 136.0), (3.144e-07, 9.239e-08, 136.0), (3.144e-07, 1.162e-07, 136.0), (2.19e-07, 1.132e-07, 136.0), (3.144e-07, 1.162e-07, 136.0), (-1.33, -0.8889, 136.0), (3.144e-07, 9.239e-08, 136.0), (3.144e-07, 1.401e-07, 136.0), (3.144e-07, 1.401e-07, 136.0), (3.144e-07, 1.401e-07, 136.0), (2.667e-07, 1.401e-07, 136.0), (2.906e-07, 1.401e-07, 136.0), (2.846e-07, 1.401e-07, 136.0), (2.906e-07, 1.401e-07, 136.0), (-1.478, -0.6123, 136.0), (2.667e-07, 1.401e-07, 136.0), (3.144e-07, 1.401e-07, 136.0), (3.144e-07, 1.401e-07, 136.0), (3.144e-07, 1.401e-07, 136.0), (3.144e-07, 9.239e-08, 136.0), (3.144e-07, 1.162e-07, 136.0), (2.19e-07, 1.132e-07, 136.0), (-1.569, -0.3121, 136.0)], [], [(7, 6, 14, 15), (5, 4, 12, 13), (3, 2, 10, 11), (1, 0, 8, 9), (6, 5, 13, 14), (4, 3, 11, 12), (2, 1, 9, 10), (12, 11, 19, 20), (10, 9, 17, 18), (15, 14, 22, 23), (13, 12, 20, 21), (11, 10, 18, 19), (9, 8, 16, 17), (14, 13, 21, 22), (20, 19, 27, 28), (18, 17, 25, 26), (23, 22, 30, 31), (21, 20, 28, 29), (19, 18, 26, 27), (17, 16, 24, 25), (22, 21, 29, 30), (28, 27, 35, 36), (26, 25, 33, 34), (31, 30, 38, 39), (29, 28, 36, 37), (27, 26, 34, 35), (25, 24, 32, 33), (30, 29, 37, 38), (36, 35, 43, 44), (34, 33, 41, 42), (39, 38, 46, 47), (37, 36, 44, 45), (35, 34, 42, 43), (33, 32, 40, 41), (38, 37, 45, 46), (44, 43, 51, 52), (42, 41, 49, 50), (47, 46, 54, 55), (45, 44, 52, 53), (43, 42, 50, 51), (41, 40, 48, 49), (46, 45, 53, 54), (52, 51, 59, 60), (50, 49, 57, 58), (55, 54, 62, 63), (53, 52, 60, 61), (51, 50, 58, 59), (49, 48, 56, 57), (54, 53, 61, 62), (60, 59, 67, 68), (58, 57, 65, 66), (63, 62, 70, 71), (61, 60, 68, 69), (59, 58, 66, 67), (57, 56, 64, 65), (62, 61, 69, 70), (68, 67, 75, 76), (66, 65, 73, 74), (71, 70, 78, 79), (69, 68, 76, 77), (67, 66, 74, 75), (65, 64, 72, 73), (70, 69, 77, 78), (76, 75, 83, 84), (74, 73, 81, 82), (79, 78, 86, 87), (77, 76, 84, 85), (75, 74, 82, 83), (73, 72, 80, 81), (78, 77, 85, 86), (84, 83, 91, 92), (82, 81, 89, 90), (87, 86, 94, 95), (85, 84, 92, 93), (83, 82, 90, 91), (81, 80, 88, 89), (86, 85, 93, 94), (92, 91, 99, 100), (90, 89, 97, 98), (95, 94, 102, 103), (93, 92, 100, 101), (91, 90, 98, 99), (89, 88, 96, 97), (94, 93, 101, 102), (100, 99, 107, 108), (98, 97, 105, 106), (103, 102, 110, 111), (101, 100, 108, 109), (99, 98, 106, 107), (97, 96, 104, 105), (102, 101, 109, 110), (108, 107, 115, 116), (106, 105, 113, 114), (111, 110, 118, 119), (109, 108, 116, 117), (107, 106, 114, 115), (105, 104, 112, 113), (110, 109, 117, 118), (116, 115, 123, 124), (114, 113, 121, 122), (119, 118, 126, 127), (117, 116, 124, 125), (115, 114, 122, 123), (113, 112, 120, 121), (118, 117, 125, 126), (124, 123, 131, 132), (122, 121, 129, 130), (127, 126, 134, 135), (125, 124, 132, 133), (123, 122, 130, 131), (121, 120, 128, 129), (126, 125, 133, 134), (132, 131, 139, 140), (130, 129, 137, 138), (135, 134, 142, 143), (133, 132, 140, 141), (131, 130, 138, 139), (129, 128, 136, 137), (134, 133, 141, 142), (140, 139, 147, 148), (138, 137, 145, 146), (143, 142, 150, 151), (141, 140, 148, 149), (139, 138, 146, 147), (137, 136, 144, 145), (142, 141, 149, 150), (148, 147, 155, 156), (146, 145, 153, 154), (151, 150, 158, 159), (149, 148, 156, 157), (147, 146, 154, 155), (145, 144, 152, 153), (150, 149, 157, 158), (156, 155, 163, 164), (154, 153, 161, 162), (159, 158, 166, 167), (157, 156, 164, 165), (155, 154, 162, 163), (153, 152, 160, 161), (158, 157, 165, 166), (164, 163, 171, 172), (162, 161, 169, 170), (167, 166, 174, 175), (165, 164, 172, 173), (163, 162, 170, 171), (161, 160, 168, 169), (166, 165, 173, 174), (172, 171, 180, 181), (170, 169, 178, 179), (175, 174, 183, 184), (173, 172, 181, 182), (171, 170, 179, 180), (169, 168, 177, 178), (174, 173, 182, 183), (181, 180, 188, 189), (179, 178, 186, 187), (184, 183, 191, 192), (182, 181, 189, 190), (180, 179, 187, 188), (178, 177, 185, 186), (183, 182, 190, 191), (189, 188, 196, 197), (187, 186, 194, 195), (192, 191, 199, 200), (190, 189, 197, 198), (188, 187, 195, 196), (186, 185, 193, 194), (191, 190, 198, 199), (197, 196, 204, 205), (195, 194, 202, 203), (200, 199, 207, 208), (198, 197, 205, 206), (196, 195, 203, 204), (194, 193, 201, 202), (199, 198, 206, 207), (205, 204, 212, 213), (203, 202, 210, 211), (208, 207, 215, 216), (206, 205, 213, 214), (204, 203, 211, 212), (202, 201, 209, 210), (207, 206, 214, 215), (213, 212, 223, 224), (211, 210, 221, 222), (216, 215, 226, 227), (214, 213, 224, 225), (212, 211, 222, 223), (210, 209, 220, 221), (215, 214, 225, 226), (224, 223, 238, 239), (222, 221, 236, 237), (120, 112, 303, 304), (228, 219, 318, 320), (281, 266, 344, 352), (227, 226, 241, 242), (112, 104, 302, 303), (225, 224, 239, 240), (223, 222, 237, 238), (221, 220, 235, 236), (278, 277, 348, 349), (104, 96, 301, 302), (96, 88, 300, 301), (226, 225, 240, 241), (239, 238, 253, 254), (237, 236, 251, 252), (258, 249, 334, 336), (88, 80, 299, 300), (80, 72, 298, 299), (242, 241, 256, 257), (218, 217, 316, 317), (240, 239, 254, 255), (238, 237, 252, 253), (236, 235, 250, 251), (72, 64, 297, 298), (277, 276, 347, 348), (64, 56, 296, 297), (241, 240, 255, 256), (254, 253, 269, 270), (252, 251, 267, 268), (248, 247, 332, 333), (56, 48, 295, 296), (217, 280, 351, 316), (257, 256, 272, 273), (48, 40, 294, 295), (255, 254, 270, 271), (253, 252, 268, 269), (251, 250, 266, 267), (40, 32, 293, 294), (276, 275, 346, 347), (32, 24, 292, 293), (256, 255, 271, 272), (270, 269, 284, 285), (268, 267, 282, 283), (24, 16, 291, 292), (249, 248, 333, 334), (243, 234, 326, 328), (273, 272, 287, 288), (16, 8, 290, 291), (271, 270, 285, 286), (269, 268, 283, 284), (267, 266, 281, 282), (246, 245, 330, 331), (219, 218, 317, 318), (275, 274, 345, 346), (272, 271, 286, 287), (176, 7, 15), (176, 15, 23), (176, 23, 31), (176, 31, 39), (176, 39, 47), (176, 47, 55), (176, 55, 63), (176, 63, 71), (176, 71, 79), (176, 79, 87), (176, 87, 95), (176, 95, 103), (176, 103, 111), (176, 111, 119), (176, 119, 127), (176, 127, 135), (176, 135, 143), (176, 143, 151), (176, 151, 159), (176, 159, 167), (176, 167, 175), (176, 175, 184), (176, 184, 192), (176, 192, 200), (176, 200, 208), (176, 208, 216), (176, 216, 227), (259, 258, 336, 337), (176, 227, 242), (244, 243, 328, 329), (176, 242, 257), (229, 228, 320, 321), (176, 257, 273), (0, 281, 352, 289), (176, 273, 288), (285, 284, 3, 4), (283, 282, 1, 2), (288, 287, 6, 7), (286, 285, 4, 5), (284, 283, 2, 3), (282, 281, 0, 1), (176, 288, 7), (287, 286, 5, 6), (310, 309, 373, 374), (328, 326, 390, 392), (347, 346, 410, 411), (295, 294, 358, 359), (333, 332, 396, 397), (317, 316, 380, 381), (302, 301, 365, 366), (343, 342, 406, 407), (325, 324, 388, 389), (309, 308, 372, 373), (346, 345, 409, 410), (294, 293, 357, 358), (331, 330, 394, 395), (301, 300, 364, 365), (352, 344, 408, 416), (344, 335, 399, 408), (308, 307, 371, 372), (293, 292, 356, 357), (345, 343, 407, 409), (329, 328, 392, 393), (315, 314, 378, 379), (300, 299, 363, 364), (330, 329, 393, 394), (335, 327, 391, 399), (307, 306, 370, 371), (332, 331, 395, 396), (327, 319, 383, 391), (292, 291, 355, 356), (326, 325, 389, 390), (314, 313, 377, 378), (299, 298, 362, 363), (351, 350, 414, 415), (128, 120, 304, 305), (8, 0, 289, 290), (250, 235, 327, 335), (260, 259, 337, 338), (136, 128, 305, 306), (247, 246, 331, 332), (144, 136, 306, 307), (266, 250, 335, 344), (279, 278, 349, 350), (235, 220, 319, 327), (152, 144, 307, 308), (265, 264, 342, 343), (160, 152, 308, 309), (220, 209, 315, 319), (230, 229, 321, 322), (262, 261, 339, 340), (233, 232, 324, 325), (280, 279, 350, 351), (263, 262, 340, 341), (232, 231, 323, 324), (168, 160, 309, 310), (245, 244, 329, 330), (177, 168, 310, 311), (264, 263, 341, 342), (231, 230, 322, 323), (185, 177, 311, 312), (193, 185, 312, 313), (234, 233, 325, 326), (261, 260, 338, 339), (201, 193, 313, 314), (274, 265, 343, 345), (209, 201, 314, 315), (393, 392, 456, 457), (379, 378, 442, 443), (364, 363, 427, 428), (394, 393, 457, 458), (399, 391, 455, 463), (371, 370, 434, 435), (396, 395, 459, 460), (391, 383, 447, 455), (356, 355, 419, 420), (390, 389, 453, 454), (378, 377, 441, 442), (363, 362, 426, 427), (415, 414, 478, 479), (383, 379, 443, 447), (406, 405, 469, 470), (370, 369, 433, 434), (398, 397, 461, 462), (355, 354, 418, 419), (380, 415, 479, 444), (377, 376, 440, 441), (362, 361, 425, 426), (414, 413, 477, 478), (404, 403, 467, 468), (388, 387, 451, 452), (369, 368, 432, 433), (401, 400, 464, 465), (382, 381, 445, 446), (354, 353, 417, 418), (376, 375, 439, 440), (413, 412, 476, 477), (361, 360, 424, 425), (402, 401, 465, 466), (323, 322, 386, 387), (341, 340, 404, 405), (320, 318, 382, 384), (303, 302, 366, 367), (336, 334, 398, 400), (348, 347, 411, 412), (296, 295, 359, 360), (289, 352, 416, 353), (311, 310, 374, 375), (321, 320, 384, 385), (339, 338, 402, 403), (304, 303, 367, 368), (322, 321, 385, 386), (338, 337, 401, 402), (297, 296, 360, 361), (349, 348, 412, 413), (312, 311, 375, 376), (290, 289, 353, 354), (318, 317, 381, 382), (337, 336, 400, 401), (305, 304, 368, 369), (324, 323, 387, 388), (340, 339, 403, 404), (350, 349, 413, 414), (298, 297, 361, 362), (313, 312, 376, 377), (291, 290, 354, 355), (316, 351, 415, 380), (334, 333, 397, 398), (306, 305, 369, 370), (319, 315, 379, 383), (342, 341, 405, 406), (478, 477, 541, 542), (468, 467, 531, 532), (452, 451, 515, 516), (433, 432, 496, 497), (465, 464, 528, 529), (446, 445, 509, 510), (418, 417, 481, 482), (440, 439, 503, 504), (477, 476, 540, 541), (425, 424, 488, 489), (466, 465, 529, 530), (450, 449, 513, 514), (432, 431, 495, 496), (467, 466, 530, 531), (449, 448, 512, 513), (439, 438, 502, 503), (417, 480, 544, 481), (476, 475, 539, 540), (424, 423, 487, 488), (464, 462, 526, 528), (448, 446, 510, 512), (431, 430, 494, 495), (469, 468, 532, 533), (451, 450, 514, 515), (438, 437, 501, 502), (456, 454, 518, 520), (423, 422, 486, 487), (475, 474, 538, 539), (461, 460, 524, 525), (430, 429, 493, 494), (445, 444, 508, 509), (471, 470, 534, 535), (357, 356, 420, 421), (409, 407, 471, 473), (372, 371, 435, 436), (408, 399, 463, 472), (416, 408, 472, 480), (365, 364, 428, 429), (395, 394, 458, 459), (410, 409, 473, 474), (358, 357, 421, 422), (373, 372, 436, 437), (389, 388, 452, 453), (407, 406, 470, 471), (366, 365, 429, 430), (381, 380, 444, 445), (397, 396, 460, 461), (359, 358, 422, 423), (411, 410, 474, 475), (392, 390, 454, 456), (374, 373, 437, 438), (387, 386, 450, 451), (405, 404, 468, 469), (367, 366, 430, 431), (384, 382, 446, 448), (400, 398, 462, 464), (360, 359, 423, 424), (412, 411, 475, 476), (353, 416, 480, 417), (375, 374, 438, 439), (385, 384, 448, 449), (403, 402, 466, 467), (386, 385, 449, 450), (368, 367, 431, 432), (496, 495, 559, 560), (536, 527, 591, 600), (503, 502, 566, 567), (537, 535, 599, 601), (488, 487, 551, 552), (522, 521, 585, 586), (495, 494, 558, 559), (512, 510, 574, 576), (524, 523, 587, 588), (502, 501, 565, 566), (487, 486, 550, 551), (543, 542, 606, 607), (509, 508, 572, 573), (494, 493, 557, 558), (534, 533, 597, 598), (526, 525, 589, 590), (508, 543, 607, 572), (501, 500, 564, 565), (486, 485, 549, 550), (542, 541, 605, 606), (493, 492, 556, 557), (532, 531, 595, 596), (529, 528, 592, 593), (500, 499, 563, 564), (510, 509, 573, 574), (485, 484, 548, 549), (521, 520, 584, 585), (507, 506, 570, 571), (541, 540, 604, 605), (492, 491, 555, 556), (530, 529, 593, 594), (531, 530, 594, 595), (426, 425, 489, 490), (441, 440, 504, 505), (419, 418, 482, 483), (444, 479, 543, 508), (462, 461, 525, 526), (434, 433, 497, 498), (447, 443, 507, 511), (470, 469, 533, 534), (479, 478, 542, 543), (427, 426, 490, 491), (442, 441, 505, 506), (454, 453, 517, 518), (420, 419, 483, 484), (455, 447, 511, 519), (460, 459, 523, 524), (435, 434, 498, 499), (463, 455, 519, 527), (458, 457, 521, 522), (428, 427, 491, 492), (443, 442, 506, 507), (457, 456, 520, 521), (421, 420, 484, 485), (473, 471, 535, 537), (436, 435, 499, 500), (472, 463, 527, 536), (480, 472, 536, 544), (429, 428, 492, 493), (459, 458, 522, 523), (422, 421, 485, 486), (474, 473, 537, 538), (437, 436, 500, 501), (453, 452, 516, 517), (596, 595, 659, 660), (561, 560, 624, 625), (580, 579, 643, 644), (593, 592, 656, 657), (574, 573, 637, 638), (546, 545, 609, 610), (568, 567, 631, 632), (605, 604, 668, 669), (553, 552, 616, 617), (594, 593, 657, 658), (578, 577, 641, 642), (560, 559, 623, 624), (595, 594, 658, 659), (577, 576, 640, 641), (567, 566, 630, 631), (545, 608, 672, 609), (604, 603, 667, 668), (552, 551, 615, 616), (592, 590, 654, 656), (576, 574, 638, 640), (559, 558, 622, 623), (597, 596, 660, 661), (579, 578, 642, 643), (566, 565, 629, 630), (584, 582, 646, 648), (551, 550, 614, 615), (603, 602, 666, 667), (589, 588, 652, 653), (573, 572, 636, 637), (558, 557, 621, 622), (599, 598, 662, 663), (581, 580, 644, 645), (514, 513, 577, 578), (544, 536, 600, 608), (523, 522, 586, 587), (489, 488, 552, 553), (538, 537, 601, 602), (504, 503, 567, 568), (482, 481, 545, 546), (517, 516, 580, 581), (497, 496, 560, 561), (516, 515, 579, 580), (535, 534, 598, 599), (525, 524, 588, 589), (490, 489, 553, 554), (505, 504, 568, 569), (539, 538, 602, 603), (520, 518, 582, 584), (483, 482, 546, 547), (498, 497, 561, 562), (515, 514, 578, 579), (533, 532, 596, 597), (511, 507, 571, 575), (491, 490, 554, 555), (528, 526, 590, 592), (540, 539, 603, 604), (506, 505, 569, 570), (518, 517, 581, 582), (481, 544, 608, 545), (484, 483, 547, 548), (519, 511, 575, 583), (513, 512, 576, 577), (499, 498, 562, 563), (527, 519, 583, 591), (668, 667, 731, 732), (656, 654, 718, 720), (623, 622, 686, 687), (640, 638, 702, 704), (661, 660, 724, 725), (643, 642, 706, 707), (630, 629, 693, 694), (648, 646, 710, 712), (667, 666, 730, 731), (615, 614, 678, 679), (653, 652, 716, 717), (637, 636, 700, 701), (622, 621, 685, 686), (663, 662, 726, 727), (645, 644, 708, 709), (629, 628, 692, 693), (666, 665, 729, 730), (614, 613, 677, 678), (651, 650, 714, 715), (621, 620, 684, 685), (672, 664, 728, 736), (664, 655, 719, 728), (628, 627, 691, 692), (613, 612, 676, 677), (665, 663, 727, 729), (649, 648, 712, 713), (635, 634, 698, 699), (620, 619, 683, 684), (650, 649, 713, 714), (655, 647, 711, 719), (627, 626, 690, 691), (652, 651, 715, 716), (606, 605, 669, 670), (554, 553, 617, 618), (569, 568, 632, 633), (547, 546, 610, 611), (572, 607, 671, 636), (590, 589, 653, 654), (562, 561, 625, 626), (575, 571, 635, 639), (598, 597, 661, 662), (607, 606, 670, 671), (555, 554, 618, 619), (570, 569, 633, 634), (582, 581, 645, 646), (548, 547, 611, 612), (583, 575, 639, 647), (588, 587, 651, 652), (563, 562, 626, 627), (591, 583, 647, 655), (586, 585, 649, 650), (556, 555, 619, 620), (571, 570, 634, 635), (585, 584, 648, 649), (549, 548, 612, 613), (601, 599, 663, 665), (564, 563, 627, 628), (600, 591, 655, 664), (608, 600, 664, 672), (557, 556, 620, 621), (587, 586, 650, 651), (550, 549, 613, 614), (602, 601, 665, 666), (565, 564, 628, 629), (728, 719, 783, 792), (692, 691, 755, 756), (729, 727, 791, 793), (677, 676, 740, 741), (713, 712, 776, 777), (699, 698, 762, 763), (684, 683, 747, 748), (714, 713, 777, 778), (719, 711, 775, 783), (691, 690, 754, 755), (716, 715, 779, 780), (711, 703, 767, 775), (676, 675, 739, 740), (710, 709, 773, 774), (698, 697, 761, 762), (683, 682, 746, 747), (735, 734, 798, 799), (703, 699, 763, 767), (726, 725, 789, 790), (690, 689, 753, 754), (718, 717, 781, 782), (675, 674, 738, 739), (700, 735, 799, 764), (697, 696, 760, 761), (682, 681, 745, 746), (734, 733, 797, 798), (724, 723, 787, 788), (708, 707, 771, 772), (689, 688, 752, 753), (721, 720, 784, 785), (702, 701, 765, 766), (674, 673, 737, 738), (616, 615, 679, 680), (609, 672, 736, 673), (631, 630, 694, 695), (641, 640, 704, 705), (659, 658, 722, 723), (624, 623, 687, 688), (642, 641, 705, 706), (658, 657, 721, 722), (617, 616, 680, 681), (669, 668, 732, 733), (632, 631, 695, 696), (610, 609, 673, 674), (638, 637, 701, 702), (657, 656, 720, 721), (625, 624, 688, 689), (644, 643, 707, 708), (660, 659, 723, 724), (670, 669, 733, 734), (618, 617, 681, 682), (633, 632, 696, 697), (611, 610, 674, 675), (636, 671, 735, 700), (654, 653, 717, 718), (626, 625, 689, 690), (639, 635, 699, 703), (662, 661, 725, 726), (671, 670, 734, 735), (619, 618, 682, 683), (634, 633, 697, 698), (646, 645, 709, 710), (612, 611, 675, 676), (647, 639, 703, 711), (749, 748, 787, 786), (755, 754, 780, 779), (792, 783, 766, 765), (750, 749, 786, 785), (758, 757, 777, 776), (744, 743, 793, 791), (767, 763, 770, 769), (747, 746, 789, 788), (753, 752, 782, 781), (748, 747, 788, 787), (763, 762, 771, 770), (742, 741, 795, 794), (762, 761, 772, 771), (754, 753, 781, 780), (760, 759, 774, 773), (746, 745, 790, 789), (741, 740, 796, 795), (738, 737, 799, 798), (757, 756, 778, 777), (783, 775, 768, 766), (752, 751, 784, 782), (759, 758, 776, 774), (745, 744, 791, 790), (800, 792, 765, 764), (740, 739, 797, 796), (756, 755, 779, 778), (737, 800, 764, 799), (775, 767, 769, 768), (739, 738, 798, 797), (743, 742, 794, 793), (761, 760, 773, 772), (751, 750, 785, 784), (736, 728, 792, 800), (685, 684, 748, 749), (715, 714, 778, 779), (730, 729, 793, 794), (678, 677, 741, 742), (693, 692, 756, 757), (709, 708, 772, 773), (727, 726, 790, 791), (686, 685, 749, 750), (701, 700, 764, 765), (717, 716, 780, 781), (679, 678, 742, 743), (731, 730, 794, 795), (712, 710, 774, 776), (694, 693, 757, 758), (707, 706, 770, 771), (725, 724, 788, 789), (687, 686, 750, 751), (704, 702, 766, 768), (720, 718, 782, 784), (680, 679, 743, 744), (732, 731, 795, 796), (673, 736, 800, 737), (695, 694, 758, 759), (705, 704, 768, 769), (723, 722, 786, 787), (706, 705, 769, 770), (688, 687, 751, 752), (722, 721, 785, 786), (681, 680, 744, 745), (733, 732, 796, 797), (696, 695, 759, 760)])
me_sphere.materials.append(mat_hv_feed_through)
me_sphere.use_remesh_preserve_volume = False
me_sphere.use_remesh_preserve_attributes = False
me_sphere.use_mirror_vertex_groups = False
me_sphere.update()
me_sphere_001 = bpy.data.meshes.new('Sphere.001')
me_sphere_001.from_pydata([(-1.0, 0.0, 7.55e-08), (-0.9808, 0.0, -0.1951), (-0.9239, 0.0, -0.3827), (-0.8315, 0.0, -0.5556), (-0.7071, 0.0, -0.7071), (-0.5556, 0.0, -0.8315), (-0.3827, 0.0, -0.9239), (-0.1951, 0.0, -0.9808), (-0.9808, 0.1951, 7.55e-08), (-0.9619, 0.1913, -0.1951), (-0.9061, 0.1802, -0.3827), (-0.8155, 0.1622, -0.5556), (-0.6935, 0.1379, -0.7071), (-0.5449, 0.1084, -0.8315), (-0.3753, 0.07466, -0.9239), (-0.1913, 0.03806, -0.9808), (-0.9239, 0.3827, 7.55e-08), (-0.9061, 0.3753, -0.1951), (-0.8536, 0.3536, -0.3827), (-0.7682, 0.3182, -0.5556), (-0.6533, 0.2706, -0.7071), (-0.5133, 0.2126, -0.8315), (-0.3536, 0.1464, -0.9239), (-0.1802, 0.07466, -0.9808), (-0.8315, 0.5556, 7.55e-08), (-0.8155, 0.5449, -0.1951), (-0.7682, 0.5133, -0.3827), (-0.6913, 0.4619, -0.5556), (-0.5879, 0.3928, -0.7071), (-0.4619, 0.3087, -0.8315), (-0.3182, 0.2126, -0.9239), (-0.1622, 0.1084, -0.9808), (-0.7071, 0.7071, 7.55e-08), (-0.6935, 0.6935, -0.1951), (-0.6533, 0.6533, -0.3827), (-0.5879, 0.5879, -0.5556), (-0.5, 0.5, -0.7071), (-0.3928, 0.3928, -0.8315), (-0.2706, 0.2706, -0.9239), (-0.1379, 0.1379, -0.9808), (-0.5556, 0.8315, 7.55e-08), (-0.5449, 0.8155, -0.1951), (-0.5133, 0.7682, -0.3827), (-0.4619, 0.6913, -0.5556), (-0.3928, 0.5879, -0.7071), (-0.3087, 0.4619, -0.8315), (-0.2126, 0.3182, -0.9239), (-0.1084, 0.1622, -0.9808), (-0.3827, 0.9239, 7.55e-08), (-0.3753, 0.9061, -0.1951), (-0.3536, 0.8536, -0.3827), (-0.3182, 0.7682, -0.5556), (-0.2706, 0.6533, -0.7071), (-0.2126, 0.5133, -0.8315), (-0.1464, 0.3536, -0.9239), (-0.07466, 0.1802, -0.9808), (-0.1951, 0.9808, 7.55e-08), (-0.1913, 0.9619, -0.1951), (-0.1802, 0.9061, -0.3827), (-0.1622, 0.8155, -0.5556), (-0.1379, 0.6935, -0.7071), (-0.1084, 0.5449, -0.8315), (-0.07466, 0.3753, -0.9239), (-0.03806, 0.1913, -0.9808), (3.788e-07, 1.0, 7.55e-08), (3.937e-07, 0.9808, -0.1951), (2.298e-07, 0.9239, -0.3827), (3.341e-07, 0.8315, -0.5556), (3.192e-07, 0.7071, -0.7071), (3.415e-07, 0.5556, -0.8315), (3.043e-07, 0.3827, -0.9239), (3.08e-07, 0.1951, -0.9808), (0.1951, 0.9808, 7.55e-08), (0.1913, 0.9619, -0.1951), (0.1802, 0.9061, -0.3827), (0.1622, 0.8155, -0.5556), (0.138, 0.6935, -0.7071), (0.1084, 0.5449, -0.8315), (0.07466, 0.3753, -0.9239), (0.03806, 0.1913, -0.9808), (0.3827, 0.9239, 7.55e-08), (0.3753, 0.9061, -0.1951), (0.3536, 0.8536, -0.3827), (0.3182, 0.7682, -0.5556), (0.2706, 0.6533, -0.7071), (0.2126, 0.5133, -0.8315), (0.1464, 0.3536, -0.9239), (0.07466, 0.1802, -0.9808), (0.5556, 0.8315, 7.55e-08), (0.5449, 0.8155, -0.1951), (0.5133, 0.7682, -0.3827), (0.4619, 0.6913, -0.5556), (0.3928, 0.5879, -0.7071), (0.3087, 0.4619, -0.8315), (0.2126, 0.3182, -0.9239), (0.1084, 0.1622, -0.9808), (0.7071, 0.7071, 7.55e-08), (0.6935, 0.6935, -0.1951), (0.6533, 0.6533, -0.3827), (0.5879, 0.5879, -0.5556), (0.5, 0.5, -0.7071), (0.3928, 0.3928, -0.8315), (0.2706, 0.2706, -0.9239), (0.138, 0.1379, -0.9808), (0.8315, 0.5556, 7.55e-08), (0.8155, 0.5449, -0.1951), (0.7682, 0.5133, -0.3827), (0.6913, 0.4619, -0.5556), (0.5879, 0.3928, -0.7071), (0.4619, 0.3087, -0.8315), (0.3182, 0.2126, -0.9239), (0.1622, 0.1084, -0.9808), (0.9239, 0.3827, 7.55e-08), (0.9061, 0.3753, -0.1951), (0.8536, 0.3536, -0.3827), (0.7682, 0.3182, -0.5556), (0.6533, 0.2706, -0.7071), (0.5133, 0.2126, -0.8315), (0.3536, 0.1464, -0.9239), (0.1802, 0.07466, -0.9808), (0.9808, 0.1951, 7.55e-08), (0.9619, 0.1913, -0.1951), (0.9061, 0.1802, -0.3827), (0.8155, 0.1622, -0.5556), (0.6935, 0.1379, -0.7071), (0.5449, 0.1084, -0.8315), (0.3753, 0.07466, -0.9239), (0.1913, 0.03806, -0.9808), (1.0, -1.003e-07, 7.55e-08), (0.9808, -8.544e-08, -0.1951), (0.9239, 6.357e-08, -0.3827), (0.8315, -8.544e-08, -0.5556), (0.7071, -2.584e-08, -0.7071), (0.5556, -1.094e-08, -0.8315), (0.3827, 3.964e-09, -0.9239), (0.1951, 3.964e-09, -0.9808), (0.9808, -0.1951, 7.55e-08), (0.9619, -0.1913, -0.1951), (0.9061, -0.1802, -0.3827), (0.8155, -0.1622, -0.5556), (0.6935, -0.1379, -0.7071), (0.5449, -0.1084, -0.8315), (0.3753, -0.07466, -0.9239), (0.1913, -0.03806, -0.9808), (0.9239, -0.3827, 7.55e-08), (0.9061, -0.3753, -0.1951), (0.8536, -0.3536, -0.3827), (0.7682, -0.3182, -0.5556), (0.6533, -0.2706, -0.7071), (0.5133, -0.2126, -0.8315), (0.3536, -0.1464, -0.9239), (0.1802, -0.07466, -0.9808), (0.8315, -0.5556, 7.55e-08), (0.8155, -0.5449, -0.1951), (0.7682, -0.5133, -0.3827), (0.6913, -0.4619, -0.5556), (0.5879, -0.3928, -0.7071), (0.4619, -0.3087, -0.8315), (0.3182, -0.2126, -0.9239), (0.1622, -0.1084, -0.9808), (0.7071, -0.7071, 7.55e-08), (0.6935, -0.6935, -0.1951), (0.6533, -0.6533, -0.3827), (0.5879, -0.5879, -0.5556), (0.5, -0.5, -0.7071), (0.3928, -0.3928, -0.8315), (0.2706, -0.2706, -0.9239), (0.1379, -0.1379, -0.9808), (0.5556, -0.8315, 7.55e-08), (0.5449, -0.8155, -0.1951), (0.5133, -0.7682, -0.3827), (0.4619, -0.6913, -0.5556), (0.3928, -0.5879, -0.7071), (0.3087, -0.4619, -0.8315), (0.2126, -0.3182, -0.9239), (0.1084, -0.1622, -0.9808), (3.258e-07, 0.0, -1.0), (0.3827, -0.9239, 7.55e-08), (0.3753, -0.9061, -0.1951), (0.3536, -0.8536, -0.3827), (0.3182, -0.7682, -0.5556), (0.2706, -0.6533, -0.7071), (0.2126, -0.5133, -0.8315), (0.1464, -0.3536, -0.9239), (0.07466, -0.1802, -0.9808), (0.1951, -0.9808, 7.55e-08), (0.1913, -0.9619, -0.1951), (0.1802, -0.9061, -0.3827), (0.1622, -0.8155, -0.5556), (0.1379, -0.6935, -0.7071), (0.1084, -0.5449, -0.8315), (0.07466, -0.3753, -0.9239), (0.03806, -0.1913, -0.9808), (1.404e-07, -1.0, 7.55e-08), (9.567e-08, -0.9808, -0.1951), (3.192e-07, -0.9239, -0.3827), (1.404e-07, -0.8315, -0.5556), (1.851e-07, -0.7071, -0.7071), (2.596e-07, -0.5556, -0.8315), (2.521e-07, -0.3827, -0.9239), (3.155e-07, -0.1951, -0.9808), (-0.1951, -0.9808, 7.55e-08), (-0.1913, -0.9619, -0.1951), (-0.1802, -0.9061, -0.3827), (-0.1622, -0.8155, -0.5556), (-0.1379, -0.6935, -0.7071), (-0.1084, -0.5449, -0.8315), (-0.07466, -0.3753, -0.9239), (-0.03806, -0.1913, -0.9808), (-0.3827, -0.9239, 7.55e-08), (-0.3753, -0.9061, -0.1951), (-0.3536, -0.8536, -0.3827), (-0.3182, -0.7682, -0.5556), (-0.2706, -0.6533, -0.7071), (-0.2126, -0.5133, -0.8315), (-0.1464, -0.3536, -0.9239), (-0.07466, -0.1802, -0.9808), (2.98e-07, 1.043e-07, 7.55e-08), (2.98e-07, 8.941e-08, 7.55e-08), (2.98e-07, 1.192e-07, 7.55e-08), (-0.5556, -0.8315, 7.55e-08), (-0.5449, -0.8155, -0.1951), (-0.5133, -0.7682, -0.3827), (-0.4619, -0.6913, -0.5556), (-0.3928, -0.5879, -0.7071), (-0.3087, -0.4619, -0.8315), (-0.2126, -0.3182, -0.9239), (-0.1084, -0.1622, -0.9808), (2.98e-07, 1.192e-07, 7.55e-08), (2.98e-07, 1.192e-07, 7.55e-08), (2.682e-07, 1.192e-07, 7.55e-08), (2.831e-07, 1.192e-07, 7.55e-08), (2.794e-07, 1.192e-07, 7.55e-08), (2.831e-07, 1.192e-07, 7.55e-08), (2.682e-07, 1.192e-07, 7.55e-08), (-0.7071, -0.7071, 7.55e-08), (-0.6935, -0.6935, -0.1951), (-0.6533, -0.6533, -0.3827), (-0.5879, -0.5879, -0.5556), (-0.5, -0.5, -0.7071), (-0.3928, -0.3928, -0.8315), (-0.2706, -0.2706, -0.9239), (-0.1379, -0.1379, -0.9808), (2.98e-07, 1.192e-07, 7.55e-08), (2.98e-07, 1.192e-07, 7.55e-08), (2.98e-07, 1.192e-07, 7.55e-08), (2.98e-07, 8.941e-08, 7.55e-08), (2.98e-07, 1.043e-07, 7.55e-08), (2.384e-07, 1.024e-07, 7.55e-08), (2.98e-07, 1.043e-07, 7.55e-08), (-0.8315, -0.5556, 7.55e-08), (-0.8155, -0.5449, -0.1951), (-0.7682, -0.5133, -0.3827), (-0.6913, -0.4619, -0.5556), (-0.5879, -0.3928, -0.7071), (-0.4619, -0.3087, -0.8315), (-0.3182, -0.2126, -0.9239), (-0.1622, -0.1084, -0.9808), (2.98e-07, 8.941e-08, 7.55e-08), (2.98e-07, 1.192e-07, 7.55e-08), (2.98e-07, 1.192e-07, 7.55e-08), (2.98e-07, 1.192e-07, 7.55e-08), (2.682e-07, 1.192e-07, 7.55e-08), (2.831e-07, 1.192e-07, 7.55e-08), (2.794e-07, 1.192e-07, 7.55e-08), (2.831e-07, 1.192e-07, 7.55e-08), (-0.9239, -0.3827, 7.55e-08), (-0.9061, -0.3753, -0.1951), (-0.8536, -0.3536, -0.3827), (-0.7682, -0.3182, -0.5556), (-0.6533, -0.2706, -0.7071), (-0.5133, -0.2126, -0.8315), (-0.3536, -0.1464, -0.9239), (-0.1802, -0.07466, -0.9808), (2.682e-07, 1.192e-07, 7.55e-08), (2.98e-07, 1.192e-07, 7.55e-08), (2.98e-07, 1.192e-07, 7.55e-08), (2.98e-07, 1.192e-07, 7.55e-08), (2.98e-07, 8.941e-08, 7.55e-08), (2.98e-07, 1.043e-07, 7.55e-08), (2.384e-07, 1.024e-07, 7.55e-08), (-0.9808, -0.1951, 7.55e-08), (-0.9619, -0.1913, -0.1951), (-0.9061, -0.1802, -0.3827), (-0.8155, -0.1622, -0.5556), (-0.6935, -0.1379, -0.7071), (-0.5449, -0.1084, -0.8315), (-0.3753, -0.07466, -0.9239), (-0.1913, -0.03806, -0.9808), (-1.0, 0.0, 12.3), (-0.9808, 0.1951, 12.3), (-0.9239, 0.3827, 12.3), (-0.8315, 0.5556, 12.3), (-0.7071, 0.7071, 12.3), (-0.5556, 0.8315, 12.3), (-0.3827, 0.9239, 12.3), (-0.1951, 0.9808, 12.3), (3.788e-07, 1.0, 12.3), (0.1951, 0.9808, 12.3), (0.3827, 0.9239, 12.3), (0.5556, 0.8315, 12.3), (0.7071, 0.7071, 12.3), (0.8315, 0.5556, 12.3), (0.9239, 0.3827, 12.3), (0.9808, 0.1951, 12.3), (1.0, -1.003e-07, 12.3), (0.9808, -0.1951, 12.3), (0.9239, -0.3827, 12.3), (0.8315, -0.5556, 12.3), (0.7071, -0.7071, 12.3), (0.5556, -0.8315, 12.3), (0.3827, -0.9239, 12.3), (0.1951, -0.9808, 12.3), (1.404e-07, -1.0, 12.3), (-0.1951, -0.9808, 12.3), (-0.3827, -0.9239, 12.3), (2.98e-07, 1.043e-07, 12.3), (2.98e-07, 8.941e-08, 12.3), (2.98e-07, 1.192e-07, 12.3), (-0.5556, -0.8315, 12.3), (2.98e-07, 1.192e-07, 12.3), (2.98e-07, 1.192e-07, 12.3), (2.682e-07, 1.192e-07, 12.3), (2.831e-07, 1.192e-07, 12.3), (2.794e-07, 1.192e-07, 12.3), (2.831e-07, 1.192e-07, 12.3), (2.682e-07, 1.192e-07, 12.3), (-0.7071, -0.7071, 12.3), (2.98e-07, 1.192e-07, 12.3), (2.98e-07, 1.192e-07, 12.3), (2.98e-07, 1.192e-07, 12.3), (2.98e-07, 8.941e-08, 12.3), (2.98e-07, 1.043e-07, 12.3), (2.384e-07, 1.024e-07, 12.3), (2.98e-07, 1.043e-07, 12.3), (-0.8315, -0.5556, 12.3), (2.98e-07, 8.941e-08, 12.3), (2.98e-07, 1.192e-07, 12.3), (2.98e-07, 1.192e-07, 12.3), (2.98e-07, 1.192e-07, 12.3), (2.682e-07, 1.192e-07, 12.3), (2.831e-07, 1.192e-07, 12.3), (2.794e-07, 1.192e-07, 12.3), (2.831e-07, 1.192e-07, 12.3), (-0.9239, -0.3827, 12.3), (2.682e-07, 1.192e-07, 12.3), (2.98e-07, 1.192e-07, 12.3), (2.98e-07, 1.192e-07, 12.3), (2.98e-07, 1.192e-07, 12.3), (2.98e-07, 8.941e-08, 12.3), (2.98e-07, 1.043e-07, 12.3), (2.384e-07, 1.024e-07, 12.3), (-0.9808, -0.1951, 12.3)], [], [(7, 6, 14, 15), (5, 4, 12, 13), (3, 2, 10, 11), (1, 0, 8, 9), (6, 5, 13, 14), (4, 3, 11, 12), (2, 1, 9, 10), (12, 11, 19, 20), (10, 9, 17, 18), (15, 14, 22, 23), (13, 12, 20, 21), (11, 10, 18, 19), (9, 8, 16, 17), (14, 13, 21, 22), (20, 19, 27, 28), (18, 17, 25, 26), (23, 22, 30, 31), (21, 20, 28, 29), (19, 18, 26, 27), (17, 16, 24, 25), (22, 21, 29, 30), (28, 27, 35, 36), (26, 25, 33, 34), (31, 30, 38, 39), (29, 28, 36, 37), (27, 26, 34, 35), (25, 24, 32, 33), (30, 29, 37, 38), (36, 35, 43, 44), (34, 33, 41, 42), (39, 38, 46, 47), (37, 36, 44, 45), (35, 34, 42, 43), (33, 32, 40, 41), (38, 37, 45, 46), (44, 43, 51, 52), (42, 41, 49, 50), (47, 46, 54, 55), (45, 44, 52, 53), (43, 42, 50, 51), (41, 40, 48, 49), (46, 45, 53, 54), (52, 51, 59, 60), (50, 49, 57, 58), (55, 54, 62, 63), (53, 52, 60, 61), (51, 50, 58, 59), (49, 48, 56, 57), (54, 53, 61, 62), (60, 59, 67, 68), (58, 57, 65, 66), (63, 62, 70, 71), (61, 60, 68, 69), (59, 58, 66, 67), (57, 56, 64, 65), (62, 61, 69, 70), (68, 67, 75, 76), (66, 65, 73, 74), (71, 70, 78, 79), (69, 68, 76, 77), (67, 66, 74, 75), (65, 64, 72, 73), (70, 69, 77, 78), (76, 75, 83, 84), (74, 73, 81, 82), (79, 78, 86, 87), (77, 76, 84, 85), (75, 74, 82, 83), (73, 72, 80, 81), (78, 77, 85, 86), (84, 83, 91, 92), (82, 81, 89, 90), (87, 86, 94, 95), (85, 84, 92, 93), (83, 82, 90, 91), (81, 80, 88, 89), (86, 85, 93, 94), (92, 91, 99, 100), (90, 89, 97, 98), (95, 94, 102, 103), (93, 92, 100, 101), (91, 90, 98, 99), (89, 88, 96, 97), (94, 93, 101, 102), (100, 99, 107, 108), (98, 97, 105, 106), (103, 102, 110, 111), (101, 100, 108, 109), (99, 98, 106, 107), (97, 96, 104, 105), (102, 101, 109, 110), (108, 107, 115, 116), (106, 105, 113, 114), (111, 110, 118, 119), (109, 108, 116, 117), (107, 106, 114, 115), (105, 104, 112, 113), (110, 109, 117, 118), (116, 115, 123, 124), (114, 113, 121, 122), (119, 118, 126, 127), (117, 116, 124, 125), (115, 114, 122, 123), (113, 112, 120, 121), (118, 117, 125, 126), (124, 123, 131, 132), (122, 121, 129, 130), (127, 126, 134, 135), (125, 124, 132, 133), (123, 122, 130, 131), (121, 120, 128, 129), (126, 125, 133, 134), (132, 131, 139, 140), (130, 129, 137, 138), (135, 134, 142, 143), (133, 132, 140, 141), (131, 130, 138, 139), (129, 128, 136, 137), (134, 133, 141, 142), (140, 139, 147, 148), (138, 137, 145, 146), (143, 142, 150, 151), (141, 140, 148, 149), (139, 138, 146, 147), (137, 136, 144, 145), (142, 141, 149, 150), (148, 147, 155, 156), (146, 145, 153, 154), (151, 150, 158, 159), (149, 148, 156, 157), (147, 146, 154, 155), (145, 144, 152, 153), (150, 149, 157, 158), (156, 155, 163, 164), (154, 153, 161, 162), (159, 158, 166, 167), (157, 156, 164, 165), (155, 154, 162, 163), (153, 152, 160, 161), (158, 157, 165, 166), (164, 163, 171, 172), (162, 161, 169, 170), (167, 166, 174, 175), (165, 164, 172, 173), (163, 162, 170, 171), (161, 160, 168, 169), (166, 165, 173, 174), (172, 171, 180, 181), (170, 169, 178, 179), (175, 174, 183, 184), (173, 172, 181, 182), (171, 170, 179, 180), (169, 168, 177, 178), (174, 173, 182, 183), (181, 180, 188, 189), (179, 178, 186, 187), (184, 183, 191, 192), (182, 181, 189, 190), (180, 179, 187, 188), (178, 177, 185, 186), (183, 182, 190, 191), (189, 188, 196, 197), (187, 186, 194, 195), (192, 191, 199, 200), (190, 189, 197, 198), (188, 187, 195, 196), (186, 185, 193, 194), (191, 190, 198, 199), (197, 196, 204, 205), (195, 194, 202, 203), (200, 199, 207, 208), (198, 197, 205, 206), (196, 195, 203, 204), (194, 193, 201, 202), (199, 198, 206, 207), (205, 204, 212, 213), (203, 202, 210, 211), (208, 207, 215, 216), (206, 205, 213, 214), (204, 203, 211, 212), (202, 201, 209, 210), (207, 206, 214, 215), (213, 212, 223, 224), (211, 210, 221, 222), (216, 215, 226, 227), (214, 213, 224, 225), (212, 211, 222, 223), (210, 209, 220, 221), (215, 214, 225, 226), (224, 223, 238, 239), (222, 221, 236, 237), (120, 112, 303, 304), (228, 219, 318, 320), (281, 266, 344, 352), (227, 226, 241, 242), (112, 104, 302, 303), (225, 224, 239, 240), (223, 222, 237, 238), (221, 220, 235, 236), (278, 277, 348, 349), (104, 96, 301, 302), (96, 88, 300, 301), (226, 225, 240, 241), (239, 238, 253, 254), (237, 236, 251, 252), (258, 249, 334, 336), (88, 80, 299, 300), (80, 72, 298, 299), (242, 241, 256, 257), (218, 217, 316, 317), (240, 239, 254, 255), (238, 237, 252, 253), (236, 235, 250, 251), (72, 64, 297, 298), (277, 276, 347, 348), (64, 56, 296, 297), (241, 240, 255, 256), (254, 253, 269, 270), (252, 251, 267, 268), (248, 247, 332, 333), (56, 48, 295, 296), (217, 280, 351, 316), (257, 256, 272, 273), (48, 40, 294, 295), (255, 254, 270, 271), (253, 252, 268, 269), (251, 250, 266, 267), (40, 32, 293, 294), (276, 275, 346, 347), (32, 24, 292, 293), (256, 255, 271, 272), (270, 269, 284, 285), (268, 267, 282, 283), (24, 16, 291, 292), (249, 248, 333, 334), (243, 234, 326, 328), (273, 272, 287, 288), (16, 8, 290, 291), (271, 270, 285, 286), (269, 268, 283, 284), (267, 266, 281, 282), (246, 245, 330, 331), (219, 218, 317, 318), (275, 274, 345, 346), (272, 271, 286, 287), (176, 7, 15), (176, 15, 23), (176, 23, 31), (176, 31, 39), (176, 39, 47), (176, 47, 55), (176, 55, 63), (176, 63, 71), (176, 71, 79), (176, 79, 87), (176, 87, 95), (176, 95, 103), (176, 103, 111), (176, 111, 119), (176, 119, 127), (176, 127, 135), (176, 135, 143), (176, 143, 151), (176, 151, 159), (176, 159, 167), (176, 167, 175), (176, 175, 184), (176, 184, 192), (176, 192, 200), (176, 200, 208), (176, 208, 216), (176, 216, 227), (259, 258, 336, 337), (176, 227, 242), (244, 243, 328, 329), (176, 242, 257), (229, 228, 320, 321), (176, 257, 273), (0, 281, 352, 289), (176, 273, 288), (285, 284, 3, 4), (283, 282, 1, 2), (288, 287, 6, 7), (286, 285, 4, 5), (284, 283, 2, 3), (282, 281, 0, 1), (176, 288, 7), (287, 286, 5, 6), (301, 300, 339, 338), (307, 306, 332, 331), (344, 335, 318, 317), (302, 301, 338, 337), (310, 309, 329, 328), (296, 295, 345, 343), (319, 315, 322, 321), (299, 298, 341, 340), (305, 304, 334, 333), (300, 299, 340, 339), (315, 314, 323, 322), (294, 293, 347, 346), (314, 313, 324, 323), (306, 305, 333, 332), (312, 311, 326, 325), (298, 297, 342, 341), (293, 292, 348, 347), (290, 289, 351, 350), (309, 308, 330, 329), (335, 327, 320, 318), (304, 303, 336, 334), (311, 310, 328, 326), (297, 296, 343, 342), (352, 344, 317, 316), (292, 291, 349, 348), (308, 307, 331, 330), (289, 352, 316, 351), (327, 319, 321, 320), (291, 290, 350, 349), (295, 294, 346, 345), (313, 312, 325, 324), (303, 302, 337, 336), (128, 120, 304, 305), (8, 0, 289, 290), (250, 235, 327, 335), (260, 259, 337, 338), (136, 128, 305, 306), (247, 246, 331, 332), (144, 136, 306, 307), (266, 250, 335, 344), (279, 278, 349, 350), (235, 220, 319, 327), (152, 144, 307, 308), (265, 264, 342, 343), (160, 152, 308, 309), (220, 209, 315, 319), (230, 229, 321, 322), (262, 261, 339, 340), (233, 232, 324, 325), (280, 279, 350, 351), (263, 262, 340, 341), (232, 231, 323, 324), (168, 160, 309, 310), (245, 244, 329, 330), (177, 168, 310, 311), (264, 263, 341, 342), (231, 230, 322, 323), (185, 177, 311, 312), (193, 185, 312, 313), (234, 233, 325, 326), (261, 260, 338, 339), (201, 193, 313, 314), (274, 265, 343, 345), (209, 201, 314, 315)])
me_sphere_001.use_remesh_preserve_volume = False
me_sphere_001.use_remesh_preserve_attributes = False
me_sphere_001.use_mirror_vertex_groups = False
me_sphere_001.update()
me_mesh_001 = bpy.data.meshes.new('Mesh.001')
me_mesh_001.from_pydata([(2.98e-07, -1.701, 0.0), (2.086e-07, -1.496, 0.4958), (0.0, -1.0, 0.7012), (-2.161e-07, -0.5042, 0.4958), (-2.98e-07, -0.2988, 0.0), (-2.086e-07, -0.5042, -0.4958), (0.0, -1.0, -0.7012), (2.161e-07, -1.496, -0.4958), (-0.2296, -1.686, 0.0), (-0.2021, -1.482, 0.4958), (-0.1357, -0.9909, 0.7012), (-0.06921, -0.4996, 0.4958), (-0.04168, -0.296, 0.0), (-0.06921, -0.4996, -0.4958), (-0.1357, -0.9909, -0.7012), (-0.2021, -1.482, -0.4958), (-0.4515, -1.64, 0.0), (-0.3971, -1.442, 0.4958), (-0.2658, -0.9643, 0.7012), (-0.1345, -0.4862, 0.4958), (-0.08008, -0.2881, 0.0), (-0.1345, -0.4862, -0.4958), (-0.2658, -0.9643, -0.7012), (-0.3971, -1.442, -0.4958), (-0.6621, -1.567, 0.0), (-0.5822, -1.378, 0.4958), (-0.3892, -0.9214, 0.7012), (-0.1962, -0.4647, 0.4958), (-0.1162, -0.2755, 0.0), (-0.1962, -0.4647, -0.4958), (-0.3892, -0.9214, -0.7012), (-0.5822, -1.378, -0.4958), (-0.8589, -1.469, 0.0), (-0.7551, -1.291, 0.4958), (-0.5046, -0.8634, 0.7012), (-0.2542, -0.4356, 0.4958), (-0.1504, -0.2583, 0.0), (-0.2542, -0.4356, -0.4958), (-0.5046, -0.8634, -0.7012), (-0.7551, -1.291, -0.4958), (-1.04, -1.346, 0.0), (-0.9142, -1.184, 0.4958), (-0.611, -0.7916, 0.7012), (-0.3078, -0.3993, 0.4958), (-0.1822, -0.2368, 0.0), (-0.3078, -0.3993, -0.4958), (-0.611, -0.7916, -0.7012), (-0.9142, -1.184, -0.4958), (-1.203, -1.203, 0.0), (-1.058, -1.058, 0.4958), (-0.707, -0.707, 0.7012), (-0.3565, -0.3565, 0.4958), (-0.2112, -0.2112, 0.0), (-0.3565, -0.3565, -0.4958), (-0.707, -0.707, -0.7012), (-1.058, -1.058, -0.4958), (-1.346, -1.04, 0.0), (-1.184, -0.9142, 0.4958), (-0.7916, -0.611, 0.7012), (-0.3993, -0.3078, 0.4958), (-0.2368, -0.1822, 0.0), (-0.3993, -0.3078, -0.4958), (-0.7916, -0.611, -0.7012), (-1.184, -0.9142, -0.4958), (-1.469, -0.8589, 0.0), (-1.291, -0.7551, 0.4958), (-0.8634, -0.5046, 0.7012), (-0.4356, -0.2542, 0.4958), (-0.2583, -0.1504, 0.0), (-0.4356, -0.2542, -0.4958), (-0.8634, -0.5046, -0.7012), (-1.291, -0.7551, -0.4958), (-1.567, -0.6621, 0.0), (-1.378, -0.5822, 0.4958), (-0.9214, -0.3892, 0.7012), (-0.4647, -0.1962, 0.4958), (-0.2755, -0.1162, 0.0), (-0.4647, -0.1962, -0.4958), (-0.9214, -0.3892, -0.7012), (-1.378, -0.5822, -0.4958), (-1.64, -0.4515, -1.118e-08), (-1.442, -0.3971, 0.4958), (-0.9643, -0.2658, 0.7012), (-0.4862, -0.1345, 0.4958), (-0.2881, -0.08008, 1.118e-08), (-0.4862, -0.1345, -0.4958), (-0.9643, -0.2658, -0.7012), (-1.442, -0.3971, -0.4958), (-1.686, -0.2296, -1.49e-08), (-1.482, -0.2021, 0.4958), (-0.9909, -0.1357, 0.7012), (-0.4996, -0.06921, 0.4958), (-0.296, -0.04168, 1.49e-08), (-0.4996, -0.06921, -0.4958), (-0.9909, -0.1357, -0.7012), (-1.482, -0.2021, -0.4958), (-1.701, -2.364e-07, -1.363e-08), (-1.496, -1.788e-07, 0.4958), (-1.0, 0.0, 0.7012), (-0.5042, 1.788e-07, 0.4958), (-0.2988, 2.364e-07, 1.363e-08), (-0.5042, 1.788e-07, -0.4958), (-1.0, 0.0, -0.7012), (-1.496, -1.788e-07, -0.4958), (-1.686, 0.2296, -1.676e-08), (-1.482, 0.2021, 0.4958), (-0.9909, 0.1357, 0.7012), (-0.4996, 0.06921, 0.4958), (-0.296, 0.04168, 1.676e-08), (-0.4996, 0.06921, -0.4958), (-0.9909, 0.1357, -0.7012), (-1.482, 0.2021, -0.4958), (-1.64, 0.4515, -1.863e-08), (-1.442, 0.3971, 0.4958), (-0.9643, 0.2658, 0.7012), (-0.4862, 0.1345, 0.4958), (-0.2881, 0.08008, 1.863e-08), (-0.4862, 0.1345, -0.4958), (-0.9643, 0.2658, -0.7012), (-1.442, 0.3971, -0.4958), (-1.567, 0.6621, -2.98e-08), (-1.378, 0.5822, 0.4958), (-0.9214, 0.3892, 0.7012), (-0.4647, 0.1962, 0.4958), (-0.2755, 0.1162, 2.98e-08), (-0.4647, 0.1962, -0.4958), (-0.9214, 0.3892, -0.7012), (-1.378, 0.5822, -0.4958), (-1.469, 0.8589, 0.0), (-1.291, 0.7551, 0.4958), (-0.8634, 0.5046, 0.7012), (-0.4356, 0.2542, 0.4958), (-0.2583, 0.1504, 0.0), (-0.4356, 0.2542, -0.4958), (-0.8634, 0.5046, -0.7012), (-1.291, 0.7551, -0.4958), (-1.346, 1.04, 0.0), (-1.184, 0.9142, 0.4958), (-0.7916, 0.611, 0.7012), (-0.3993, 0.3078, 0.4958), (-0.2368, 0.1822, 0.0), (-0.3993, 0.3078, -0.4958), (-0.7916, 0.611, -0.7012), (-1.184, 0.9142, -0.4958), (-1.203, 1.203, 0.0), (-1.058, 1.058, 0.4958), (-0.707, 0.707, 0.7012), (-0.3565, 0.3565, 0.4958), (-0.2112, 0.2112, 0.0), (-0.3565, 0.3565, -0.4958), (-0.707, 0.707, -0.7012), (-1.058, 1.058, -0.4958), (-1.04, 1.346, 0.0), (-0.9142, 1.184, 0.4958), (-0.611, 0.7916, 0.7012), (-0.3078, 0.3993, 0.4958), (-0.1822, 0.2368, 0.0), (-0.3078, 0.3993, -0.4958), (-0.611, 0.7916, -0.7012), (-0.9142, 1.184, -0.4958), (-0.8589, 1.469, 0.0), (-0.7551, 1.291, 0.4958), (-0.5046, 0.8634, 0.7012), (-0.2542, 0.4356, 0.4958), (-0.1504, 0.2583, 0.0), (-0.2542, 0.4356, -0.4958), (-0.5046, 0.8634, -0.7012), (-0.7551, 1.291, -0.4958), (-0.6621, 1.567, 0.0), (-0.5822, 1.378, 0.4958), (-0.3892, 0.9214, 0.7012), (-0.1962, 0.4647, 0.4958), (-0.1162, 0.2755, 0.0), (-0.1962, 0.4647, -0.4958), (-0.3892, 0.9214, -0.7012), (-0.5822, 1.378, -0.4958), (-0.4515, 1.64, 0.0), (-0.3971, 1.442, 0.4958), (-0.2658, 0.9643, 0.7012), (-0.1345, 0.4862, 0.4958), (-0.08008, 0.2881, 0.0), (-0.1345, 0.4862, -0.4958), (-0.2658, 0.9643, -0.7012), (-0.3971, 1.442, -0.4958), (-0.2296, 1.686, 0.0), (-0.2021, 1.482, 0.4958), (-0.1357, 0.9909, 0.7012), (-0.06921, 0.4996, 0.4958), (-0.04168, 0.296, 0.0), (-0.06921, 0.4996, -0.4958), (-0.1357, 0.9909, -0.7012), (-0.2021, 1.482, -0.4958), (-1.788e-07, 1.701, 0.0), (-1.416e-07, 1.496, 0.4958), (0.0, 1.0, 0.7012), (1.49e-07, 0.5042, 0.4958), (1.788e-07, 0.2988, 0.0), (1.416e-07, 0.5042, -0.4958), (0.0, 1.0, -0.7012), (-1.49e-07, 1.496, -0.4958), (0.2296, 1.686, 0.0), (0.2021, 1.482, 0.4958), (0.1357, 0.9909, 0.7012), (0.06921, 0.4996, 0.4958), (0.04168, 0.296, 0.0), (0.06921, 0.4996, -0.4958), (0.1357, 0.9909, -0.7012), (0.2021, 1.482, -0.4958), (0.4515, 1.64, 0.0), (0.3971, 1.442, 0.4958), (0.2658, 0.9643, 0.7012), (0.1345, 0.4862, 0.4958), (0.08008, 0.2881, 0.0), (0.1345, 0.4862, -0.4958), (0.2658, 0.9643, -0.7012), (0.3971, 1.442, -0.4958), (0.6621, 1.567, 0.0), (0.5822, 1.378, 0.4958), (0.3892, 0.9214, 0.7012), (0.1962, 0.4647, 0.4958), (0.1162, 0.2755, 0.0), (0.1962, 0.4647, -0.4958), (0.3892, 0.9214, -0.7012), (0.5822, 1.378, -0.4958), (0.8589, 1.469, 0.0), (0.7551, 1.291, 0.4958), (0.5046, 0.8634, 0.7012), (0.2542, 0.4356, 0.4958), (0.1504, 0.2583, 0.0), (0.2542, 0.4356, -0.4958), (0.5046, 0.8634, -0.7012), (0.7551, 1.291, -0.4958), (1.04, 1.346, 0.0), (0.9142, 1.184, 0.4958), (0.611, 0.7916, 0.7012), (0.3078, 0.3993, 0.4958), (0.1822, 0.2368, 0.0), (0.3078, 0.3993, -0.4958), (0.611, 0.7916, -0.7012), (0.9142, 1.184, -0.4958), (1.203, 1.203, 0.0), (1.058, 1.058, 0.4958), (0.707, 0.707, 0.7012), (0.3565, 0.3565, 0.4958), (0.2112, 0.2112, 0.0), (0.3565, 0.3565, -0.4958), (0.707, 0.707, -0.7012), (1.058, 1.058, -0.4958), (1.346, 1.04, -3.725e-08), (1.184, 0.9142, 0.4958), (0.7916, 0.611, 0.7012), (0.3993, 0.3078, 0.4958), (0.2368, 0.1822, 3.725e-08), (0.3993, 0.3078, -0.4958), (0.7916, 0.611, -0.7012), (1.184, 0.9142, -0.4958), (1.469, 0.8589, -2.98e-08), (1.291, 0.7551, 0.4958), (0.8634, 0.5046, 0.7012), (0.4356, 0.2542, 0.4958), (0.2583, 0.1504, 2.98e-08), (0.4356, 0.2542, -0.4958), (0.8634, 0.5046, -0.7012), (1.291, 0.7551, -0.4958), (1.567, 0.6621, -2.98e-08), (1.378, 0.5822, 0.4958), (0.9214, 0.3892, 0.7012), (0.4647, 0.1962, 0.4958), (0.2755, 0.1162, 2.98e-08), (0.4647, 0.1962, -0.4958), (0.9214, 0.3892, -0.7012), (1.378, 0.5822, -0.4958), (1.64, 0.4515, -2.98e-08), (1.442, 0.3971, 0.4958), (0.9643, 0.2658, 0.7012), (0.4862, 0.1345, 0.4958), (0.2881, 0.08008, 2.98e-08), (0.4862, 0.1345, -0.4958), (0.9643, 0.2658, -0.7012), (1.442, 0.3971, -0.4958), (1.686, 0.2296, -3.725e-08), (1.482, 0.2021, 0.4958), (0.9909, 0.1357, 0.7012), (0.4996, 0.06921, 0.4958), (0.296, 0.04168, 3.725e-08), (0.4996, 0.06921, -0.4958), (0.9909, 0.1357, -0.7012), (1.482, 0.2021, -0.4958), (1.701, 2.364e-07, -3.699e-08), (1.496, 1.694e-07, 0.4958), (1.0, -7.09e-15, 0.7012), (0.5042, -1.694e-07, 0.4958), (0.2988, -2.364e-07, 3.699e-08), (0.5042, -1.694e-07, -0.4958), (1.0, 7.09e-15, -0.7012), (1.496, 1.694e-07, -0.4958), (1.686, -0.2296, -3.725e-08), (1.482, -0.2021, 0.4958), (0.9909, -0.1357, 0.7012), (0.4996, -0.06921, 0.4958), (0.296, -0.04168, 3.725e-08), (0.4996, -0.06921, -0.4958), (0.9909, -0.1357, -0.7012), (1.482, -0.2021, -0.4958), (1.64, -0.4515, -4.47e-08), (1.442, -0.3971, 0.4958), (0.9643, -0.2658, 0.7012), (0.4862, -0.1345, 0.4958), (0.2881, -0.08008, 4.47e-08), (0.4862, -0.1345, -0.4958), (0.9643, -0.2658, -0.7012), (1.442, -0.3971, -0.4958), (1.567, -0.6621, -2.98e-08), (1.378, -0.5822, 0.4958), (0.9214, -0.3892, 0.7012), (0.4647, -0.1962, 0.4958), (0.2755, -0.1162, 2.98e-08), (0.4647, -0.1962, -0.4958), (0.9214, -0.3892, -0.7012), (1.378, -0.5822, -0.4958), (1.469, -0.8589, -2.98e-08), (1.291, -0.7551, 0.4958), (0.8634, -0.5046, 0.7012), (0.4356, -0.2542, 0.4958), (0.2583, -0.1504, 2.98e-08), (0.4356, -0.2542, -0.4958), (0.8634, -0.5046, -0.7012), (1.291, -0.7551, -0.4958), (1.346, -1.04, -2.98e-08), (1.184, -0.9142, 0.4958), (0.7916, -0.611, 0.7012), (0.3993, -0.3078, 0.4958), (0.2368, -0.1822, 2.98e-08), (0.3993, -0.3078, -0.4958), (0.7916, -0.611, -0.7012), (1.184, -0.9142, -0.4958), (1.203, -1.203, 0.0), (1.058, -1.058, 0.4958), (0.707, -0.707, 0.7012), (0.3565, -0.3565, 0.4958), (0.2112, -0.2112, 0.0), (0.3565, -0.3565, -0.4958), (0.707, -0.707, -0.7012), (1.058, -1.058, -0.4958), (1.04, -1.346, 0.0), (0.9142, -1.184, 0.4958), (0.611, -0.7916, 0.7012), (0.3078, -0.3993, 0.4958), (0.1822, -0.2368, 0.0), (0.3078, -0.3993, -0.4958), (0.611, -0.7916, -0.7012), (0.9142, -1.184, -0.4958), (0.8589, -1.469, 0.0), (0.7551, -1.291, 0.4958), (0.5046, -0.8634, 0.7012), (0.2542, -0.4356, 0.4958), (0.1504, -0.2583, 0.0), (0.2542, -0.4356, -0.4958), (0.5046, -0.8634, -0.7012), (0.7551, -1.291, -0.4958), (0.6621, -1.567, 0.0), (0.5822, -1.378, 0.4958), (0.3892, -0.9214, 0.7012), (0.1962, -0.4647, 0.4958), (0.1162, -0.2755, 0.0), (0.1962, -0.4647, -0.4958), (0.3892, -0.9214, -0.7012), (0.5822, -1.378, -0.4958), (0.4515, -1.64, 0.0), (0.3971, -1.442, 0.4958), (0.2658, -0.9643, 0.7012), (0.1345, -0.4862, 0.4958), (0.08008, -0.2881, 0.0), (0.1345, -0.4862, -0.4958), (0.2658, -0.9643, -0.7012), (0.3971, -1.442, -0.4958), (0.2296, -1.686, -1.49e-08), (0.2021, -1.482, 0.4958), (0.1357, -0.9909, 0.7012), (0.06921, -0.4996, 0.4958), (0.04168, -0.296, 1.49e-08), (0.06921, -0.4996, -0.4958), (0.1357, -0.9909, -0.7012), (0.2021, -1.482, -0.4958)], [], [(0, 8, 15, 7), (1, 9, 8, 0), (2, 10, 9, 1), (3, 11, 10, 2), (4, 12, 11, 3), (5, 13, 12, 4), (6, 14, 13, 5), (7, 15, 14, 6), (8, 16, 23, 15), (9, 17, 16, 8), (10, 18, 17, 9), (11, 19, 18, 10), (12, 20, 19, 11), (13, 21, 20, 12), (14, 22, 21, 13), (15, 23, 22, 14), (16, 24, 31, 23), (17, 25, 24, 16), (18, 26, 25, 17), (19, 27, 26, 18), (20, 28, 27, 19), (21, 29, 28, 20), (22, 30, 29, 21), (23, 31, 30, 22), (24, 32, 39, 31), (25, 33, 32, 24), (26, 34, 33, 25), (27, 35, 34, 26), (28, 36, 35, 27), (29, 37, 36, 28), (30, 38, 37, 29), (31, 39, 38, 30), (32, 40, 47, 39), (33, 41, 40, 32), (34, 42, 41, 33), (35, 43, 42, 34), (36, 44, 43, 35), (37, 45, 44, 36), (38, 46, 45, 37), (39, 47, 46, 38), (40, 48, 55, 47), (41, 49, 48, 40), (42, 50, 49, 41), (43, 51, 50, 42), (44, 52, 51, 43), (45, 53, 52, 44), (46, 54, 53, 45), (47, 55, 54, 46), (48, 56, 63, 55), (49, 57, 56, 48), (50, 58, 57, 49), (51, 59, 58, 50), (52, 60, 59, 51), (53, 61, 60, 52), (54, 62, 61, 53), (55, 63, 62, 54), (56, 64, 71, 63), (57, 65, 64, 56), (58, 66, 65, 57), (59, 67, 66, 58), (60, 68, 67, 59), (61, 69, 68, 60), (62, 70, 69, 61), (63, 71, 70, 62), (64, 72, 79, 71), (65, 73, 72, 64), (66, 74, 73, 65), (67, 75, 74, 66), (68, 76, 75, 67), (69, 77, 76, 68), (70, 78, 77, 69), (71, 79, 78, 70), (72, 80, 87, 79), (73, 81, 80, 72), (74, 82, 81, 73), (75, 83, 82, 74), (76, 84, 83, 75), (77, 85, 84, 76), (78, 86, 85, 77), (79, 87, 86, 78), (80, 88, 95, 87), (81, 89, 88, 80), (82, 90, 89, 81), (83, 91, 90, 82), (84, 92, 91, 83), (85, 93, 92, 84), (86, 94, 93, 85), (87, 95, 94, 86), (88, 96, 103, 95), (89, 97, 96, 88), (90, 98, 97, 89), (91, 99, 98, 90), (92, 100, 99, 91), (93, 101, 100, 92), (94, 102, 101, 93), (95, 103, 102, 94), (96, 104, 111, 103), (97, 105, 104, 96), (98, 106, 105, 97), (99, 107, 106, 98), (100, 108, 107, 99), (101, 109, 108, 100), (102, 110, 109, 101), (103, 111, 110, 102), (104, 112, 119, 111), (105, 113, 112, 104), (106, 114, 113, 105), (107, 115, 114, 106), (108, 116, 115, 107), (109, 117, 116, 108), (110, 118, 117, 109), (111, 119, 118, 110), (112, 120, 127, 119), (113, 121, 120, 112), (114, 122, 121, 113), (115, 123, 122, 114), (116, 124, 123, 115), (117, 125, 124, 116), (118, 126, 125, 117), (119, 127, 126, 118), (120, 128, 135, 127), (121, 129, 128, 120), (122, 130, 129, 121), (123, 131, 130, 122), (124, 132, 131, 123), (125, 133, 132, 124), (126, 134, 133, 125), (127, 135, 134, 126), (128, 136, 143, 135), (129, 137, 136, 128), (130, 138, 137, 129), (131, 139, 138, 130), (132, 140, 139, 131), (133, 141, 140, 132), (134, 142, 141, 133), (135, 143, 142, 134), (136, 144, 151, 143), (137, 145, 144, 136), (138, 146, 145, 137), (139, 147, 146, 138), (140, 148, 147, 139), (141, 149, 148, 140), (142, 150, 149, 141), (143, 151, 150, 142), (144, 152, 159, 151), (145, 153, 152, 144), (146, 154, 153, 145), (147, 155, 154, 146), (148, 156, 155, 147), (149, 157, 156, 148), (150, 158, 157, 149), (151, 159, 158, 150), (152, 160, 167, 159), (153, 161, 160, 152), (154, 162, 161, 153), (155, 163, 162, 154), (156, 164, 163, 155), (157, 165, 164, 156), (158, 166, 165, 157), (159, 167, 166, 158), (160, 168, 175, 167), (161, 169, 168, 160), (162, 170, 169, 161), (163, 171, 170, 162), (164, 172, 171, 163), (165, 173, 172, 164), (166, 174, 173, 165), (167, 175, 174, 166), (168, 176, 183, 175), (169, 177, 176, 168), (170, 178, 177, 169), (171, 179, 178, 170), (172, 180, 179, 171), (173, 181, 180, 172), (174, 182, 181, 173), (175, 183, 182, 174), (176, 184, 191, 183), (177, 185, 184, 176), (178, 186, 185, 177), (179, 187, 186, 178), (180, 188, 187, 179), (181, 189, 188, 180), (182, 190, 189, 181), (183, 191, 190, 182), (184, 192, 199, 191), (185, 193, 192, 184), (186, 194, 193, 185), (187, 195, 194, 186), (188, 196, 195, 187), (189, 197, 196, 188), (190, 198, 197, 189), (191, 199, 198, 190), (192, 200, 207, 199), (193, 201, 200, 192), (194, 202, 201, 193), (195, 203, 202, 194), (196, 204, 203, 195), (197, 205, 204, 196), (198, 206, 205, 197), (199, 207, 206, 198), (200, 208, 215, 207), (201, 209, 208, 200), (202, 210, 209, 201), (203, 211, 210, 202), (204, 212, 211, 203), (205, 213, 212, 204), (206, 214, 213, 205), (207, 215, 214, 206), (208, 216, 223, 215), (209, 217, 216, 208), (210, 218, 217, 209), (211, 219, 218, 210), (212, 220, 219, 211), (213, 221, 220, 212), (214, 222, 221, 213), (215, 223, 222, 214), (216, 224, 231, 223), (217, 225, 224, 216), (218, 226, 225, 217), (219, 227, 226, 218), (220, 228, 227, 219), (221, 229, 228, 220), (222, 230, 229, 221), (223, 231, 230, 222), (224, 232, 239, 231), (225, 233, 232, 224), (226, 234, 233, 225), (227, 235, 234, 226), (228, 236, 235, 227), (229, 237, 236, 228), (230, 238, 237, 229), (231, 239, 238, 230), (232, 240, 247, 239), (233, 241, 240, 232), (234, 242, 241, 233), (235, 243, 242, 234), (236, 244, 243, 235), (237, 245, 244, 236), (238, 246, 245, 237), (239, 247, 246, 238), (240, 248, 255, 247), (241, 249, 248, 240), (242, 250, 249, 241), (243, 251, 250, 242), (244, 252, 251, 243), (245, 253, 252, 244), (246, 254, 253, 245), (247, 255, 254, 246), (248, 256, 263, 255), (249, 257, 256, 248), (250, 258, 257, 249), (251, 259, 258, 250), (252, 260, 259, 251), (253, 261, 260, 252), (254, 262, 261, 253), (255, 263, 262, 254), (256, 264, 271, 263), (257, 265, 264, 256), (258, 266, 265, 257), (259, 267, 266, 258), (260, 268, 267, 259), (261, 269, 268, 260), (262, 270, 269, 261), (263, 271, 270, 262), (264, 272, 279, 271), (265, 273, 272, 264), (266, 274, 273, 265), (267, 275, 274, 266), (268, 276, 275, 267), (269, 277, 276, 268), (270, 278, 277, 269), (271, 279, 278, 270), (272, 280, 287, 279), (273, 281, 280, 272), (274, 282, 281, 273), (275, 283, 282, 274), (276, 284, 283, 275), (277, 285, 284, 276), (278, 286, 285, 277), (279, 287, 286, 278), (280, 288, 295, 287), (281, 289, 288, 280), (282, 290, 289, 281), (283, 291, 290, 282), (284, 292, 291, 283), (285, 293, 292, 284), (286, 294, 293, 285), (287, 295, 294, 286), (288, 296, 303, 295), (289, 297, 296, 288), (290, 298, 297, 289), (291, 299, 298, 290), (292, 300, 299, 291), (293, 301, 300, 292), (294, 302, 301, 293), (295, 303, 302, 294), (296, 304, 311, 303), (297, 305, 304, 296), (298, 306, 305, 297), (299, 307, 306, 298), (300, 308, 307, 299), (301, 309, 308, 300), (302, 310, 309, 301), (303, 311, 310, 302), (304, 312, 319, 311), (305, 313, 312, 304), (306, 314, 313, 305), (307, 315, 314, 306), (308, 316, 315, 307), (309, 317, 316, 308), (310, 318, 317, 309), (311, 319, 318, 310), (312, 320, 327, 319), (313, 321, 320, 312), (314, 322, 321, 313), (315, 323, 322, 314), (316, 324, 323, 315), (317, 325, 324, 316), (318, 326, 325, 317), (319, 327, 326, 318), (320, 328, 335, 327), (321, 329, 328, 320), (322, 330, 329, 321), (323, 331, 330, 322), (324, 332, 331, 323), (325, 333, 332, 324), (326, 334, 333, 325), (327, 335, 334, 326), (328, 336, 343, 335), (329, 337, 336, 328), (330, 338, 337, 329), (331, 339, 338, 330), (332, 340, 339, 331), (333, 341, 340, 332), (334, 342, 341, 333), (335, 343, 342, 334), (336, 344, 351, 343), (337, 345, 344, 336), (338, 346, 345, 337), (339, 347, 346, 338), (340, 348, 347, 339), (341, 349, 348, 340), (342, 350, 349, 341), (343, 351, 350, 342), (344, 352, 359, 351), (345, 353, 352, 344), (346, 354, 353, 345), (347, 355, 354, 346), (348, 356, 355, 347), (349, 357, 356, 348), (350, 358, 357, 349), (351, 359, 358, 350), (352, 360, 367, 359), (353, 361, 360, 352), (354, 362, 361, 353), (355, 363, 362, 354), (356, 364, 363, 355), (357, 365, 364, 356), (358, 366, 365, 357), (359, 367, 366, 358), (360, 368, 375, 367), (361, 369, 368, 360), (362, 370, 369, 361), (363, 371, 370, 362), (364, 372, 371, 363), (365, 373, 372, 364), (366, 374, 373, 365), (367, 375, 374, 366), (368, 376, 383, 375), (369, 377, 376, 368), (370, 378, 377, 369), (371, 379, 378, 370), (372, 380, 379, 371), (373, 381, 380, 372), (374, 382, 381, 373), (375, 383, 382, 374), (376, 0, 7, 383), (377, 1, 0, 376), (378, 2, 1, 377), (379, 3, 2, 378), (380, 4, 3, 379), (381, 5, 4, 380), (382, 6, 5, 381), (383, 7, 6, 382)])
me_mesh_001.polygons.foreach_set('use_smooth', [True] * 384)
me_mesh_001.materials.append(mat_torroid_001)
me_mesh_001.use_remesh_preserve_volume = False
me_mesh_001.use_remesh_preserve_attributes = False
me_mesh_001.use_mirror_vertex_groups = False
me_mesh_001.update()

# ---- objects
ob_beziercircle = bpy.data.objects.new('BezierCircle', me_mesh)
ob_sphere = bpy.data.objects.new('Sphere', me_sphere)
ob_sphere_001 = bpy.data.objects.new('Sphere.001', me_sphere_001)
ob_beziercircle_001 = bpy.data.objects.new('BezierCircle.001', me_mesh_001)

# ---- transforms, parenting, visibility, modifiers, constraints
ob_beziercircle.location = (0.0, 0.0, -0.3262)
ob_beziercircle.scale = (1.883, 1.883, 1.883)
ob_beziercircle.lineart.crease_threshold = 0.0
ob_sphere.location = (0.0, 0.0, -12.38)
ob_sphere.lineart.crease_threshold = 0.0
ob_sphere_001.location = (0.0, 0.0, 0.0)
ob_sphere_001.lineart.crease_threshold = 0.0
ob_beziercircle_001.location = (0.0, 0.0, 0.0)
ob_beziercircle_001.scale = (1.883, 1.883, 1.883)
ob_beziercircle_001.lineart.crease_threshold = 0.0

# ---- collection membership
col_collection_1.objects.link(ob_beziercircle)
col_collection_1.objects.link(ob_sphere)
col_collection_6.objects.link(ob_sphere_001)
col_collection_7.objects.link(ob_beziercircle_001)

# ---- scene / render settings (as saved in the file)
scene.frame_start = 1; scene.frame_end = 250; scene.frame_set(1)
scene.render.engine = 'BLENDER_EEVEE_NEXT'
scene.render.resolution_percentage = 50
scene.render.dither_intensity = 0.0
scene.cycles.use_denoising = False
scene.cycles.samples = 10
scene.cycles.sampling_pattern = 'TABULATED_SOBOL'
scene.cycles.light_sampling_threshold = 0.0
scene.cycles.use_adaptive_sampling = False
scene.cycles.use_light_tree = False
scene.cycles.blur_glossy = 0.0
scene.cycles.volume_bounces = 1
scene.cycles.pixel_filter_type = 'GAUSSIAN'
scene.cycles.sample_clamp_indirect = 0.0
scene.view_settings.view_transform = 'Standard'
bpy.context.view_layer.update()

# ---- added for rendering (the .blend has no active camera and no usable light): camera, sun
cam_auto = bpy.data.cameras.new('AutoCamera')
cam_auto.lens = 50.0
cam_auto.sensor_width = 36.0
cam_auto.clip_end = 2234.52
ob_auto_camera = bpy.data.objects.new('AutoCamera', cam_auto)
scene.collection.objects.link(ob_auto_camera)
ob_auto_camera.location = (127.323, -152.788, 156.909)
ob_auto_camera.rotation_euler = (1.09748, -7.21219e-08, 0.694738)
scene.camera = ob_auto_camera
light_auto_sun = bpy.data.lights.new('AutoSun', 'SUN')
light_auto_sun.energy = 3.0
light_auto_sun.angle = 0.0523599
ob_auto_sun = bpy.data.objects.new('AutoSun', light_auto_sun)
scene.collection.objects.link(ob_auto_sun)
ob_auto_sun.rotation_euler = (0.872665, 0.174533, 0.523599)
bpy.context.view_layer.update()
